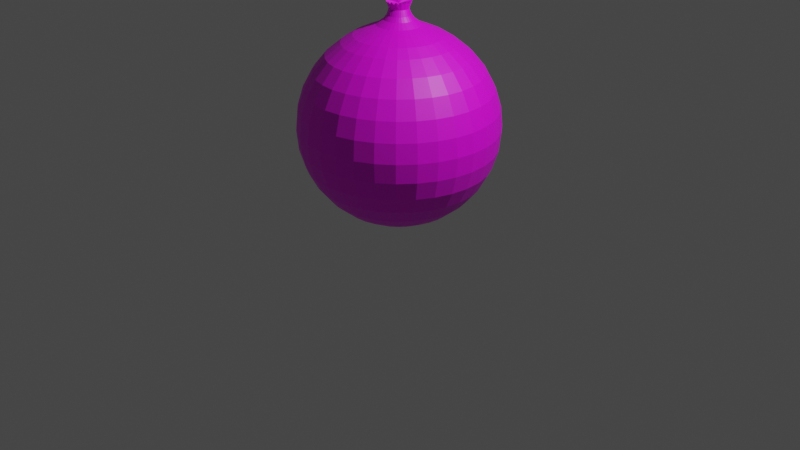 # Source: cebolla.blend  (saved by Blender 3.5.10; exported with 4.5.12 LTS)
import bpy
from mathutils import Matrix  # noqa: F401  (used for matrix-valued properties, if any)

bpy.ops.wm.read_factory_settings(use_empty=True)
scene = bpy.context.scene
scene.name = 'Scene'

# ---- collections
col_collection = bpy.data.collections.new('Collection'); scene.collection.children.link(col_collection)

# ---- images (referenced by path relative to the original .blend; pixels are not part of the script)
import os
ASSET_DIR = os.environ.get("B2B_ASSET_DIR", "")  # directory of the original .blend (textures are referenced by path, not embedded)
HERE = os.path.dirname(os.path.abspath(__file__))  # packed textures are extracted next to this script under _unpacked/

def load_image(name, relpath, width, height, colorspace="sRGB"):
    """Load a texture the original file referenced (path relative to the .blend, or extracted next to this script)."""
    p = next((c for c in (os.path.join(HERE, relpath), os.path.join(ASSET_DIR, relpath)) if relpath and os.path.exists(c)), "")
    if p:
        img = bpy.data.images.load(p, check_existing=True)
        img.name = name
    else:  # same state as the original file: an image datablock whose file is absent (Cycles renders it pink)
        img = bpy.data.images.new(name, width, height)
        img.source = "FILE"
        img.filepath = "//" + (relpath or name)
    img.colorspace_settings.name = colorspace
    return img
img_cebolla = load_image('cebolla', 'cebolla.png', 1024, 1024, 'sRGB')

# ---- materials (node trees are filled in below, after node groups)
mat_material_001 = bpy.data.materials.new('Material.001')
mat_material_001.use_transparent_shadow = False

# ---- material node trees
mat_material_001.use_nodes = True; mat_material_001.node_tree.nodes.clear()
_N = mat_material_001.node_tree.nodes; _L = mat_material_001.node_tree.links
n0 = _N.new('ShaderNodeBsdfPrincipled'); n0.name = 'Principled BSDF'; n0.location = (10, 300)
n0.distribution = 'GGX'
n0.subsurface_method = 'RANDOM_WALK_SKIN'
n0.inputs[3].default_value = 1.45
n0.inputs[27].default_value = (0.0, 0.0, 0.0, 1.0)
n0.inputs[28].default_value = 1.0
n1 = _N.new('ShaderNodeOutputMaterial'); n1.name = 'Material Output'; n1.location = (300, 300)
n2 = _N.new('ShaderNodeTexImage'); n2.name = 'Image Texture'; n2.location = (-280, 280)
n2.image = img_cebolla
_L.new(n0.outputs[0], n1.inputs[0])
_L.new(n2.outputs[0], n0.inputs[0])
n1.is_active_output = True

# ---- world
world_world = bpy.data.worlds.new('World'); scene.world = world_world
world_world.use_nodes = True; world_world.node_tree.nodes.clear()
_N = world_world.node_tree.nodes; _L = world_world.node_tree.links
n0 = _N.new('ShaderNodeOutputWorld'); n0.name = 'World Output'; n0.location = (300, 300)
n1 = _N.new('ShaderNodeBackground'); n1.name = 'Background'; n1.location = (10, 300)
n1.inputs[0].default_value = (0.05088, 0.05088, 0.05088, 1.0)
_L.new(n1.outputs[0], n0.inputs[0])
n0.is_active_output = True
world_world.color = (0.05088, 0.05088, 0.05088)
world_world.use_sun_shadow = False
world_world.sun_shadow_jitter_overblur = 0.0

# ---- cameras
cam_camera = bpy.data.cameras.new('Camera')
cam_camera.clip_end = 100.0
cam_camera.ortho_scale = 7.314

# ---- lights
light_light = bpy.data.lights.new('Light', 'POINT')
light_light.transmission_factor = 0.0
light_light.energy = 1000.0
light_light.shadow_soft_size = 0.1
light_light.shadow_maximum_resolution = 0.006
light_light.use_absolute_resolution = True

# ---- meshes
me_sphere = bpy.data.meshes.new('Sphere')
me_sphere.from_pydata([(0.0, 0.5556, 0.8315), (0.0, 0.8315, 0.5556), (0.0, 0.9808, 0.1951), (0.0, 1.0, 0.0), (0.0, 0.9808, -0.1951), (0.0, 0.8315, -0.5556), (0.02468, 0.1241, 1.236), (0.08582, 0.4315, 0.9044), (0.1084, 0.5449, 0.8315), (0.1379, 0.6935, 0.7071), (0.1622, 0.8155, 0.5556), (0.1802, 0.9061, 0.3827), (0.1913, 0.9619, 0.1951), (0.1951, 0.9808, 0.0), (0.1913, 0.9619, -0.1951), (0.1802, 0.9061, -0.3827), (0.1622, 0.8155, -0.5556), (0.1379, 0.6935, -0.7071), (0.1084, 0.5449, -0.8315), (0.07466, 0.3753, -0.9239), (0.03806, 0.1913, -0.9808), (0.04372, 0.1056, 1.211), (0.1683, 0.4064, 0.9044), (0.2126, 0.5133, 0.8315), (0.2706, 0.6533, 0.7071), (0.3182, 0.7682, 0.5556), (0.3536, 0.8536, 0.3827), (0.3753, 0.9061, 0.1951), (0.3827, 0.9239, 0.0), (0.3753, 0.9061, -0.1951), (0.3536, 0.8536, -0.3827), (0.3182, 0.7682, -0.5556), (0.2706, 0.6533, -0.7071), (0.2126, 0.5133, -0.8315), (0.1464, 0.3536, -0.9239), (0.07466, 0.1802, -0.9808), (0.07027, 0.1052, 1.236), (0.2444, 0.3658, 0.9044), (0.3087, 0.4619, 0.8315), (0.3928, 0.5879, 0.7071), (0.4619, 0.6913, 0.5556), (0.5133, 0.7682, 0.3827), (0.5449, 0.8155, 0.1951), (0.5556, 0.8315, 0.0), (0.5449, 0.8155, -0.1951), (0.5133, 0.7682, -0.3827), (0.4619, 0.6913, -0.5556), (0.3928, 0.5879, -0.7071), (0.3087, 0.4619, -0.8315), (0.2126, 0.3182, -0.9239), (0.1084, 0.1622, -0.9808), (0.08079, 0.08079, 1.211), (0.3111, 0.3111, 0.9044), (0.3928, 0.3928, 0.8315), (0.5, 0.5, 0.7071), (0.5879, 0.5879, 0.5556), (0.6533, 0.6533, 0.3827), (0.6935, 0.6935, 0.1951), (0.7071, 0.7071, 0.0), (0.6935, 0.6935, -0.1951), (0.6533, 0.6533, -0.3827), (0.5879, 0.5879, -0.5556), (0.5, 0.5, -0.7071), (0.3928, 0.3928, -0.8315), (0.2706, 0.2706, -0.9239), (0.1379, 0.1379, -0.9808), (0.1052, 0.07027, 1.236), (0.3658, 0.2444, 0.9044), (0.4619, 0.3087, 0.8315), (0.5879, 0.3928, 0.7071), (0.6913, 0.4619, 0.5556), (0.7682, 0.5133, 0.3827), (0.8155, 0.5449, 0.1951), (0.8315, 0.5556, 0.0), (0.8155, 0.5449, -0.1951), (0.7682, 0.5133, -0.3827), (0.6913, 0.4619, -0.5556), (0.5879, 0.3928, -0.7071), (0.4619, 0.3087, -0.8315), (0.3182, 0.2126, -0.9239), (0.1622, 0.1084, -0.9808), (2.053e-08, 1.911e-09, 1.198), (0.1056, 0.04372, 1.211), (0.4064, 0.1683, 0.9044), (0.5133, 0.2126, 0.8315), (0.6533, 0.2706, 0.7071), (0.7682, 0.3182, 0.5556), (0.8536, 0.3536, 0.3827), (0.9061, 0.3753, 0.1951), (0.9239, 0.3827, 0.0), (0.9061, 0.3753, -0.1951), (0.8536, 0.3536, -0.3827), (0.7682, 0.3182, -0.5556), (0.6533, 0.2706, -0.7071), (0.5133, 0.2126, -0.8315), (0.3536, 0.1464, -0.9239), (0.1802, 0.07466, -0.9808), (0.1241, 0.02468, 1.236), (0.4315, 0.08582, 0.9044), (0.5449, 0.1084, 0.8315), (0.6935, 0.1379, 0.7071), (0.8155, 0.1622, 0.5556), (0.9061, 0.1802, 0.3827), (0.9619, 0.1913, 0.1951), (0.9808, 0.1951, 0.0), (0.9619, 0.1913, -0.1951), (0.9061, 0.1802, -0.3827), (0.8155, 0.1622, -0.5556), (0.6935, 0.1379, -0.7071), (0.5449, 0.1084, -0.8315), (0.3753, 0.07466, -0.9239), (0.1913, 0.03806, -0.9808), (0.1143, -8.25e-09, 1.211), (0.4399, -2.655e-08, 0.9044), (0.5556, -5.215e-08, 0.8315), (0.7071, 1.49e-08, 0.7071), (0.8315, -8.941e-08, 0.5556), (0.9239, 4.47e-08, 0.3827), (0.9808, -8.941e-08, 0.1951), (1.0, -1.639e-07, 0.0), (0.9808, -8.941e-08, -0.1951), (0.9239, 4.47e-08, -0.3827), (0.8315, -8.941e-08, -0.5556), (0.7071, 1.49e-08, -0.7071), (0.5556, -5.215e-08, -0.8315), (0.3827, -2.235e-08, -0.9239), (0.1951, -1.118e-08, -0.9808), (0.1241, -0.02468, 1.236), (0.4315, -0.08582, 0.9044), (0.5449, -0.1084, 0.8315), (0.6935, -0.1379, 0.7071), (0.8155, -0.1622, 0.5556), (0.9061, -0.1802, 0.3827), (0.9619, -0.1913, 0.1951), (0.9808, -0.1951, 0.0), (0.9619, -0.1913, -0.1951), (0.9061, -0.1802, -0.3827), (0.8155, -0.1622, -0.5556), (0.6935, -0.1379, -0.7071), (0.5449, -0.1084, -0.8315), (0.3753, -0.07466, -0.9239), (0.1913, -0.03806, -0.9808), (0.1056, -0.04372, 1.211), (0.4064, -0.1683, 0.9044), (0.5133, -0.2126, 0.8315), (0.6533, -0.2706, 0.7071), (0.7682, -0.3182, 0.5556), (0.8536, -0.3536, 0.3827), (0.9061, -0.3753, 0.1951), (0.9239, -0.3827, 0.0), (0.9061, -0.3753, -0.1951), (0.8536, -0.3536, -0.3827), (0.7682, -0.3182, -0.5556), (0.6533, -0.2706, -0.7071), (0.5133, -0.2126, -0.8315), (0.3536, -0.1464, -0.9239), (0.1802, -0.07466, -0.9808), (0.1052, -0.07027, 1.236), (0.3658, -0.2444, 0.9044), (0.4619, -0.3087, 0.8315), (0.5879, -0.3928, 0.7071), (0.6913, -0.4619, 0.5556), (0.7682, -0.5133, 0.3827), (0.8155, -0.5449, 0.1951), (0.8315, -0.5556, 0.0), (0.8155, -0.5449, -0.1951), (0.7682, -0.5133, -0.3827), (0.6913, -0.4619, -0.5556), (0.5879, -0.3928, -0.7071), (0.4619, -0.3087, -0.8315), (0.3182, -0.2126, -0.9239), (0.1622, -0.1084, -0.9808), (0.08079, -0.08079, 1.211), (0.3111, -0.3111, 0.9044), (0.3928, -0.3928, 0.8315), (0.5, -0.5, 0.7071), (0.5879, -0.5879, 0.5556), (0.6533, -0.6533, 0.3827), (0.6935, -0.6935, 0.1951), (0.7071, -0.7071, 0.0), (0.6935, -0.6935, -0.1951), (0.6533, -0.6533, -0.3827), (0.5879, -0.5879, -0.5556), (0.5, -0.5, -0.7071), (0.3928, -0.3928, -0.8315), (0.2706, -0.2706, -0.9239), (0.1379, -0.1379, -0.9808), (0.07027, -0.1052, 1.236), (0.2444, -0.3658, 0.9044), (0.3087, -0.4619, 0.8315), (0.3928, -0.5879, 0.7071), (0.4619, -0.6913, 0.5556), (0.5133, -0.7682, 0.3827), (0.5449, -0.8155, 0.1951), (0.5556, -0.8315, 0.0), (0.5449, -0.8155, -0.1951), (0.5133, -0.7682, -0.3827), (0.4619, -0.6913, -0.5556), (0.3928, -0.5879, -0.7071), (0.3087, -0.4619, -0.8315), (0.2126, -0.3182, -0.9239), (0.1084, -0.1622, -0.9808), (0.04372, -0.1056, 1.211), (0.1683, -0.4064, 0.9044), (0.2126, -0.5133, 0.8315), (0.2706, -0.6533, 0.7071), (0.3182, -0.7682, 0.5556), (0.3536, -0.8536, 0.3827), (0.3753, -0.9061, 0.1951), (0.3827, -0.9239, 0.0), (0.3753, -0.9061, -0.1951), (0.3536, -0.8536, -0.3827), (0.3182, -0.7682, -0.5556), (0.2706, -0.6533, -0.7071), (0.2126, -0.5133, -0.8315), (0.1464, -0.3536, -0.9239), (0.07466, -0.1802, -0.9808), (0.02468, -0.1241, 1.236), (0.08582, -0.4315, 0.9044), (0.1084, -0.5449, 0.8315), (0.1379, -0.6935, 0.7071), (0.1622, -0.8155, 0.5556), (0.1802, -0.9061, 0.3827), (0.1913, -0.9619, 0.1951), (0.1951, -0.9808, 0.0), (0.1913, -0.9619, -0.1951), (0.1802, -0.9061, -0.3827), (0.1622, -0.8155, -0.5556), (0.1379, -0.6935, -0.7071), (0.1084, -0.5449, -0.8315), (0.07466, -0.3753, -0.9239), (0.03806, -0.1913, -0.9808), (7.317e-09, -0.1143, 1.211), (-6.596e-08, -0.4399, 0.9044), (-9.686e-08, -0.5556, 0.8315), (-1.49e-08, -0.7071, 0.7071), (-1.043e-07, -0.8315, 0.5556), (2.98e-08, -0.9239, 0.3827), (-1.341e-07, -0.9808, 0.1951), (-3.278e-07, -1.0, 0.0), (-1.341e-07, -0.9808, -0.1951), (2.98e-08, -0.9239, -0.3827), (-1.043e-07, -0.8315, -0.5556), (-1.49e-08, -0.7071, -0.7071), (-9.686e-08, -0.5556, -0.8315), (-5.215e-08, -0.3827, -0.9239), (-7.451e-09, -0.1951, -0.9808), (-0.02468, -0.1241, 1.236), (-0.08582, -0.4315, 0.9044), (-0.1084, -0.5449, 0.8315), (-0.1379, -0.6935, 0.7071), (-0.1622, -0.8155, 0.5556), (-0.1802, -0.9061, 0.3827), (-0.1913, -0.9619, 0.1951), (-0.1951, -0.9808, 0.0), (-0.1913, -0.9619, -0.1951), (-0.1802, -0.9061, -0.3827), (-0.1622, -0.8155, -0.5556), (-0.1379, -0.6935, -0.7071), (-0.1084, -0.5449, -0.8315), (-0.07466, -0.3753, -0.9239), (-0.03806, -0.1913, -0.9808), (-0.04372, -0.1056, 1.211), (-0.1683, -0.4064, 0.9044), (-0.2126, -0.5133, 0.8315), (-0.2706, -0.6533, 0.7071), (-0.3182, -0.7682, 0.5556), (-0.3536, -0.8536, 0.3827), (-0.3753, -0.9061, 0.1951), (-0.3827, -0.9239, 0.0), (-0.3753, -0.9061, -0.1951), (-0.3536, -0.8536, -0.3827), (-0.3182, -0.7682, -0.5556), (-0.2706, -0.6533, -0.7071), (-0.2126, -0.5133, -0.8315), (-0.1464, -0.3536, -0.9239), (-0.07466, -0.1802, -0.9808), (-0.07027, -0.1052, 1.236), (-0.2444, -0.3658, 0.9044), (-0.3087, -0.4619, 0.8315), (-0.3928, -0.5879, 0.7071), (-0.4619, -0.6913, 0.5556), (-0.5133, -0.7682, 0.3827), (-0.5449, -0.8155, 0.1951), (-0.5556, -0.8315, 0.0), (-0.5449, -0.8155, -0.1951), (-0.5133, -0.7682, -0.3827), (-0.4619, -0.6913, -0.5556), (-0.3928, -0.5879, -0.7071), (-0.3087, -0.4619, -0.8315), (-0.2126, -0.3182, -0.9239), (-0.1084, -0.1622, -0.9808), (-0.08079, -0.08079, 1.211), (-0.3111, -0.3111, 0.9044), (-0.3928, -0.3928, 0.8315), (-0.5, -0.5, 0.7071), (-0.5879, -0.5879, 0.5556), (-0.6533, -0.6533, 0.3827), (-0.6935, -0.6935, 0.1951), (-0.7071, -0.7071, 0.0), (-0.6935, -0.6935, -0.1951), (-0.6533, -0.6533, -0.3827), (-0.5879, -0.5879, -0.5556), (-0.5, -0.5, -0.7071), (-0.3928, -0.3928, -0.8315), (-0.2706, -0.2706, -0.9239), (-0.1379, -0.1379, -0.9808), (0.0, 0.0, -1.0), (-0.1052, -0.07027, 1.236), (-0.3658, -0.2444, 0.9044), (-0.4619, -0.3087, 0.8315), (-0.5879, -0.3928, 0.7071), (-0.6913, -0.4619, 0.5556), (-0.7682, -0.5133, 0.3827), (-0.8155, -0.5449, 0.1951), (-0.8315, -0.5556, 0.0), (-0.8155, -0.5449, -0.1951), (-0.7682, -0.5133, -0.3827), (-0.6913, -0.4619, -0.5556), (-0.5879, -0.3928, -0.7071), (-0.4619, -0.3087, -0.8315), (-0.3182, -0.2126, -0.9239), (-0.1622, -0.1084, -0.9808), (-0.1056, -0.04372, 1.211), (-0.4064, -0.1683, 0.9044), (-0.5133, -0.2126, 0.8315), (-0.6533, -0.2706, 0.7071), (-0.7682, -0.3182, 0.5556), (-0.8536, -0.3536, 0.3827), (-0.9061, -0.3753, 0.1951), (-0.9239, -0.3827, 0.0), (-0.9061, -0.3753, -0.1951), (-0.8536, -0.3536, -0.3827), (-0.7682, -0.3182, -0.5556), (-0.6533, -0.2706, -0.7071), (-0.5133, -0.2126, -0.8315), (-0.3536, -0.1464, -0.9239), (-0.1802, -0.07466, -0.9808), (-0.1241, -0.02468, 1.236), (-0.4315, -0.08582, 0.9044), (-0.5449, -0.1084, 0.8315), (-0.6935, -0.1379, 0.7071), (-0.8155, -0.1622, 0.5556), (-0.9061, -0.1802, 0.3827), (-0.9619, -0.1913, 0.1951), (-0.9808, -0.1951, 0.0), (-0.9619, -0.1913, -0.1951), (-0.9061, -0.1802, -0.3827), (-0.8155, -0.1622, -0.5556), (-0.6935, -0.1379, -0.7071), (-0.5449, -0.1084, -0.8315), (-0.3753, -0.07466, -0.9239), (-0.1913, -0.03806, -0.9808), (-0.1143, 9.204e-09, 1.211), (-0.4399, 5.91e-08, 0.9044), (-0.5556, 1.49e-07, 0.8315), (-0.7071, 2.98e-08, 0.7071), (-0.8315, 1.639e-07, 0.5556), (-0.9239, 1.49e-08, 0.3827), (-0.9808, 2.682e-07, 0.1951), (-1.0, 4.47e-07, 0.0), (-0.9808, 2.682e-07, -0.1951), (-0.9239, 1.49e-08, -0.3827), (-0.8315, 1.639e-07, -0.5556), (-0.7071, 2.98e-08, -0.7071), (-0.5556, 1.49e-07, -0.8315), (-0.3827, 5.215e-08, -0.9239), (-0.1951, 1.863e-08, -0.9808), (-0.1241, 0.02468, 1.236), (-0.4315, 0.08582, 0.9044), (-0.5449, 0.1084, 0.8315), (-0.6935, 0.1379, 0.7071), (-0.8155, 0.1622, 0.5556), (-0.9061, 0.1802, 0.3827), (-0.9619, 0.1913, 0.1951), (-0.9808, 0.1951, 0.0), (-0.9619, 0.1913, -0.1951), (-0.9061, 0.1802, -0.3827), (-0.8155, 0.1622, -0.5556), (-0.6935, 0.1379, -0.7071), (-0.5449, 0.1084, -0.8315), (-0.3753, 0.07466, -0.9239), (-0.1913, 0.03806, -0.9808), (-0.1056, 0.04372, 1.211), (-0.4064, 0.1683, 0.9044), (-0.5133, 0.2126, 0.8315), (-0.6533, 0.2706, 0.7071), (-0.7682, 0.3182, 0.5556), (-0.8536, 0.3536, 0.3827), (-0.9061, 0.3753, 0.1951), (-0.9239, 0.3827, 0.0), (-0.9061, 0.3753, -0.1951), (-0.8536, 0.3536, -0.3827), (-0.7682, 0.3182, -0.5556), (-0.6533, 0.2706, -0.7071), (-0.5133, 0.2126, -0.8315), (-0.3536, 0.1464, -0.9239), (-0.1802, 0.07466, -0.9808), (-0.1052, 0.07027, 1.236), (-0.3658, 0.2444, 0.9044), (-0.4619, 0.3087, 0.8315), (-0.5879, 0.3928, 0.7071), (-0.6913, 0.4619, 0.5556), (-0.7682, 0.5133, 0.3827), (-0.8155, 0.5449, 0.1951), (-0.8315, 0.5556, 0.0), (-0.8155, 0.5449, -0.1951), (-0.7682, 0.5133, -0.3827), (-0.6913, 0.4619, -0.5556), (-0.5879, 0.3928, -0.7071), (-0.4619, 0.3087, -0.8315), (-0.3182, 0.2126, -0.9239), (-0.1622, 0.1084, -0.9808), (-0.08079, 0.08079, 1.211), (-0.3111, 0.3111, 0.9044), (-0.3928, 0.3928, 0.8315), (-0.5, 0.5, 0.7071), (-0.5879, 0.5879, 0.5556), (-0.6533, 0.6533, 0.3827), (-0.6935, 0.6935, 0.1951), (-0.7071, 0.7071, 0.0), (-0.6935, 0.6935, -0.1951), (-0.6533, 0.6533, -0.3827), (-0.5879, 0.5879, -0.5556), (-0.5, 0.5, -0.7071), (-0.3928, 0.3928, -0.8315), (-0.2706, 0.2706, -0.9239), (-0.1379, 0.1379, -0.9808), (-0.07027, 0.1052, 1.236), (-0.2444, 0.3658, 0.9044), (-0.3087, 0.4619, 0.8315), (-0.3928, 0.5879, 0.7071), (-0.4619, 0.6913, 0.5556), (-0.5133, 0.7682, 0.3827), (-0.5449, 0.8155, 0.1951), (-0.5556, 0.8315, 0.0), (-0.5449, 0.8155, -0.1951), (-0.5133, 0.7682, -0.3827), (-0.4619, 0.6913, -0.5556), (-0.3928, 0.5879, -0.7071), (-0.3087, 0.4619, -0.8315), (-0.2126, 0.3182, -0.9239), (-0.1084, 0.1622, -0.9808), (-0.04372, 0.1056, 1.211), (-0.1683, 0.4064, 0.9044), (-0.2126, 0.5133, 0.8315), (-0.2706, 0.6533, 0.7071), (-0.3182, 0.7682, 0.5556), (-0.3536, 0.8536, 0.3827), (-0.3753, 0.9061, 0.1951), (-0.3827, 0.9239, 0.0), (-0.3753, 0.9061, -0.1951), (-0.3536, 0.8536, -0.3827), (-0.3182, 0.7682, -0.5556), (-0.2706, 0.6533, -0.7071), (-0.2126, 0.5133, -0.8315), (-0.1464, 0.3536, -0.9239), (-0.07466, 0.1802, -0.9808), (-0.02468, 0.1241, 1.236), (-0.08582, 0.4315, 0.9044), (-0.1084, 0.5449, 0.8315), (-0.1379, 0.6935, 0.7071), (-0.1622, 0.8155, 0.5556), (-0.1802, 0.9061, 0.3827), (-0.1913, 0.9619, 0.1951), (-0.1951, 0.9808, 0.0), (-0.1913, 0.9619, -0.1951), (-0.1802, 0.9061, -0.3827), (-0.1622, 0.8155, -0.5556), (-0.1379, 0.6935, -0.7071), (-0.1084, 0.5449, -0.8315), (-0.07466, 0.3753, -0.9239), (-0.03806, 0.1913, -0.9808), (2.041e-08, 0.1143, 1.211), (7.108e-08, 0.4399, 0.9044), (8.941e-08, 0.7071, 0.7071), (5.96e-08, 0.9239, 0.3827), (5.96e-08, 0.9239, -0.3827), (8.941e-08, 0.7071, -0.7071), (2.161e-07, 0.5556, -0.8315), (6.706e-08, 0.3827, -0.9239), (1.49e-08, 0.1951, -0.9808), (0.06344, 0.3189, 0.9565), (0.1244, 0.3004, 0.9565), (0.1807, 0.2704, 0.9565), (0.2299, 0.2299, 0.9565), (0.2704, 0.1807, 0.9565), (0.3004, 0.1244, 0.9565), (0.3189, 0.06344, 0.9565), (0.3252, -2.043e-08, 0.9565), (0.3189, -0.06344, 0.9565), (0.3004, -0.1244, 0.9565), (0.2704, -0.1807, 0.9565), (0.2299, -0.2299, 0.9565), (0.1807, -0.2704, 0.9565), (0.1244, -0.3004, 0.9565), (0.06344, -0.3189, 0.9565), (-3.855e-08, -0.3252, 0.9565), (-0.06344, -0.3189, 0.9565), (-0.1244, -0.3004, 0.9565), (-0.1807, -0.2704, 0.9565), (-0.2299, -0.2299, 0.9565), (-0.2704, -0.1807, 0.9565), (-0.3004, -0.1244, 0.9565), (-0.3189, -0.06344, 0.9565), (-0.3252, 3.306e-08, 0.9565), (-0.3189, 0.06344, 0.9565), (-0.3004, 0.1244, 0.9565), (-0.2704, 0.1807, 0.9565), (-0.2299, 0.2299, 0.9565), (-0.1807, 0.2704, 0.9565), (-0.1244, 0.3004, 0.9565), (-0.06344, 0.3189, 0.9565), (1.663e-08, 0.3252, 0.9565), (0.02288, 0.115, 1.094), (0.04488, 0.1083, 1.094), (0.06515, 0.0975, 1.094), (0.08292, 0.08292, 1.094), (0.0975, 0.06515, 1.094), (0.1083, 0.04488, 1.094), (0.115, 0.02288, 1.094), (0.1173, -3.054e-09, 1.094), (0.115, -0.02288, 1.094), (0.1083, -0.04488, 1.094), (0.0975, -0.06515, 1.094), (0.08292, -0.08292, 1.094), (0.06515, -0.0975, 1.094), (0.04488, -0.1083, 1.094), (0.02288, -0.115, 1.094), (8.27e-09, -0.1173, 1.094), (-0.02288, -0.115, 1.094), (-0.04488, -0.1083, 1.094), (-0.06515, -0.0975, 1.094), (-0.08292, -0.08292, 1.094), (-0.0975, -0.06515, 1.094), (-0.1083, -0.04488, 1.094), (-0.115, -0.02288, 1.094), (-0.1173, 1.601e-08, 1.094), (-0.115, 0.02288, 1.094), (-0.1083, 0.04488, 1.094), (-0.0975, 0.06515, 1.094), (-0.08292, 0.08292, 1.094), (-0.06515, 0.0975, 1.094), (-0.04488, 0.1083, 1.094), (-0.02288, 0.115, 1.094), (2.71e-08, 0.1173, 1.094), (0.0187, 0.09186, 1.154), (0.03627, 0.08653, 1.154), (0.05247, 0.07788, 1.154), (0.06666, 0.06623, 1.154), (0.07831, 0.05204, 1.154), (0.08696, 0.03584, 1.154), (0.09229, 0.01827, 1.154), (0.09409, -2.6e-09, 1.154), (0.09229, -0.01827, 1.154), (0.08696, -0.03584, 1.154), (0.07831, -0.05204, 1.154), (0.06666, -0.06623, 1.154), (0.05247, -0.07788, 1.154), (0.03627, -0.08653, 1.154), (0.0187, -0.09186, 1.154), (0.0004298, -0.09366, 1.154), (-0.01912, -0.09496, 1.157), (-0.03728, -0.08945, 1.157), (-0.05402, -0.08051, 1.157), (-0.06869, -0.06847, 1.157), (-0.08073, -0.05379, 1.157), (-0.08968, -0.03705, 1.157), (-0.09519, -0.01889, 1.157), (-0.09705, 1.227e-08, 1.157), (-0.09519, 0.01889, 1.157), (-0.08968, 0.03705, 1.157), (-0.08073, 0.05379, 1.157), (-0.06869, 0.06847, 1.157), (-0.05402, 0.08051, 1.157), (-0.03728, 0.08945, 1.157), (-0.01911, 0.09496, 1.157), (0.0004298, 0.09366, 1.154), (0.04353, 0.2144, 1.001), (0.08454, 0.202, 1.001), (0.1223, 0.1818, 1.001), (0.1555, 0.1546, 1.001), (0.1826, 0.1214, 1.001), (0.2028, 0.08365, 1.001), (0.2153, 0.04265, 1.001), (0.2195, -1.133e-08, 1.001), (0.2153, -0.04265, 1.001), (0.2028, -0.08365, 1.001), (0.1826, -0.1214, 1.001), (0.1555, -0.1546, 1.001), (0.1223, -0.1818, 1.001), (0.08454, -0.202, 1.001), (0.04353, -0.2144, 1.001), (0.0008806, -0.2186, 1.001), (-0.04177, -0.2144, 1.001), (-0.08277, -0.202, 1.001), (-0.1206, -0.1818, 1.001), (-0.1537, -0.1546, 1.001), (-0.1809, -0.1214, 1.001), (-0.2011, -0.08365, 1.001), (-0.2135, -0.04265, 1.001), (-0.2177, 2.45e-08, 1.001), (-0.2135, 0.04265, 1.001), (-0.2011, 0.08365, 1.001), (-0.1809, 0.1214, 1.001), (-0.1537, 0.1546, 1.001), (-0.1206, 0.1818, 1.001), (-0.08277, 0.202, 1.001), (-0.04177, 0.2144, 1.001), (0.0008807, 0.2186, 1.001), (0.02971, 0.1473, 1.051), (0.05788, 0.1388, 1.051), (0.08385, 0.1249, 1.051), (0.1066, 0.1062, 1.051), (0.1253, 0.08344, 1.051), (0.1392, 0.05748, 1.051), (0.1477, 0.0293, 1.051), (0.1506, -5.169e-09, 1.051), (0.1477, -0.0293, 1.051), (0.1392, -0.05748, 1.051), (0.1253, -0.08344, 1.051), (0.1066, -0.1062, 1.051), (0.08385, -0.1249, 1.051), (0.05788, -0.1388, 1.051), (0.02971, -0.1473, 1.051), (0.0004035, -0.1502, 1.051), (-0.0289, -0.1473, 1.051), (-0.05707, -0.1388, 1.051), (-0.08304, -0.1249, 1.051), (-0.1058, -0.1062, 1.051), (-0.1245, -0.08344, 1.051), (-0.1384, -0.05748, 1.051), (-0.1469, -0.0293, 1.051), (-0.1498, 1.937e-08, 1.051), (-0.1469, 0.0293, 1.051), (-0.1384, 0.05748, 1.051), (-0.1245, 0.08344, 1.051), (-0.1058, 0.1062, 1.051), (-0.08304, 0.1249, 1.051), (-0.05707, 0.1388, 1.051), (-0.0289, 0.1473, 1.051), (0.0004035, 0.1502, 1.051)], [], [(478, 5, 16, 17), (1, 475, 9, 10), (479, 478, 17, 18), (476, 1, 10, 11), (480, 479, 18, 19), (2, 476, 11, 12), (481, 480, 19, 20), (3, 2, 12, 13), (473, 81, 6), (307, 481, 20), (4, 3, 13, 14), (577, 473, 6, 546), (477, 4, 14, 15), (0, 474, 7, 8), (5, 477, 15, 16), (475, 0, 8, 9), (8, 7, 22, 23), (16, 15, 30, 31), (9, 8, 23, 24), (17, 16, 31, 32), (10, 9, 24, 25), (18, 17, 32, 33), (11, 10, 25, 26), (19, 18, 33, 34), (12, 11, 26, 27), (20, 19, 34, 35), (13, 12, 27, 28), (6, 81, 21), (307, 20, 35), (14, 13, 28, 29), (546, 6, 21, 547), (15, 14, 29, 30), (27, 26, 41, 42), (35, 34, 49, 50), (28, 27, 42, 43), (21, 81, 36), (307, 35, 50), (29, 28, 43, 44), (547, 21, 36, 548), (30, 29, 44, 45), (23, 22, 37, 38), (31, 30, 45, 46), (24, 23, 38, 39), (32, 31, 46, 47), (25, 24, 39, 40), (33, 32, 47, 48), (26, 25, 40, 41), (34, 33, 48, 49), (46, 45, 60, 61), (39, 38, 53, 54), (47, 46, 61, 62), (40, 39, 54, 55), (48, 47, 62, 63), (41, 40, 55, 56), (49, 48, 63, 64), (42, 41, 56, 57), (50, 49, 64, 65), (43, 42, 57, 58), (36, 81, 51), (307, 50, 65), (44, 43, 58, 59), (548, 36, 51, 549), (45, 44, 59, 60), (38, 37, 52, 53), (65, 64, 79, 80), (58, 57, 72, 73), (51, 81, 66), (307, 65, 80), (59, 58, 73, 74), (549, 51, 66, 550), (60, 59, 74, 75), (53, 52, 67, 68), (61, 60, 75, 76), (54, 53, 68, 69), (62, 61, 76, 77), (55, 54, 69, 70), (63, 62, 77, 78), (56, 55, 70, 71), (64, 63, 78, 79), (57, 56, 71, 72), (77, 76, 92, 93), (70, 69, 85, 86), (78, 77, 93, 94), (71, 70, 86, 87), (79, 78, 94, 95), (72, 71, 87, 88), (80, 79, 95, 96), (73, 72, 88, 89), (66, 81, 82), (307, 80, 96), (74, 73, 89, 90), (550, 66, 82, 551), (75, 74, 90, 91), (68, 67, 83, 84), (76, 75, 91, 92), (69, 68, 84, 85), (82, 81, 97), (307, 96, 111), (90, 89, 104, 105), (551, 82, 97, 552), (91, 90, 105, 106), (84, 83, 98, 99), (92, 91, 106, 107), (85, 84, 99, 100), (93, 92, 107, 108), (86, 85, 100, 101), (94, 93, 108, 109), (87, 86, 101, 102), (95, 94, 109, 110), (88, 87, 102, 103), (96, 95, 110, 111), (89, 88, 103, 104), (101, 100, 115, 116), (109, 108, 123, 124), (102, 101, 116, 117), (110, 109, 124, 125), (103, 102, 117, 118), (111, 110, 125, 126), (104, 103, 118, 119), (97, 81, 112), (307, 111, 126), (105, 104, 119, 120), (552, 97, 112, 553), (106, 105, 120, 121), (99, 98, 113, 114), (107, 106, 121, 122), (100, 99, 114, 115), (108, 107, 122, 123), (120, 119, 134, 135), (553, 112, 127, 554), (121, 120, 135, 136), (114, 113, 128, 129), (122, 121, 136, 137), (115, 114, 129, 130), (123, 122, 137, 138), (116, 115, 130, 131), (124, 123, 138, 139), (117, 116, 131, 132), (125, 124, 139, 140), (118, 117, 132, 133), (126, 125, 140, 141), (119, 118, 133, 134), (112, 81, 127), (307, 126, 141), (139, 138, 153, 154), (132, 131, 146, 147), (140, 139, 154, 155), (133, 132, 147, 148), (141, 140, 155, 156), (134, 133, 148, 149), (127, 81, 142), (307, 141, 156), (135, 134, 149, 150), (554, 127, 142, 555), (136, 135, 150, 151), (129, 128, 143, 144), (137, 136, 151, 152), (130, 129, 144, 145), (138, 137, 152, 153), (131, 130, 145, 146), (555, 142, 157, 556), (151, 150, 165, 166), (144, 143, 158, 159), (152, 151, 166, 167), (145, 144, 159, 160), (153, 152, 167, 168), (146, 145, 160, 161), (154, 153, 168, 169), (147, 146, 161, 162), (155, 154, 169, 170), (148, 147, 162, 163), (156, 155, 170, 171), (149, 148, 163, 164), (142, 81, 157), (307, 156, 171), (150, 149, 164, 165), (162, 161, 176, 177), (170, 169, 184, 185), (163, 162, 177, 178), (171, 170, 185, 186), (164, 163, 178, 179), (157, 81, 172), (307, 171, 186), (165, 164, 179, 180), (556, 157, 172, 557), (166, 165, 180, 181), (159, 158, 173, 174), (167, 166, 181, 182), (160, 159, 174, 175), (168, 167, 182, 183), (161, 160, 175, 176), (169, 168, 183, 184), (181, 180, 195, 196), (174, 173, 188, 189), (182, 181, 196, 197), (175, 174, 189, 190), (183, 182, 197, 198), (176, 175, 190, 191), (184, 183, 198, 199), (177, 176, 191, 192), (185, 184, 199, 200), (178, 177, 192, 193), (186, 185, 200, 201), (179, 178, 193, 194), (172, 81, 187), (307, 186, 201), (180, 179, 194, 195), (557, 172, 187, 558), (200, 199, 214, 215), (193, 192, 207, 208), (201, 200, 215, 216), (194, 193, 208, 209), (187, 81, 202), (307, 201, 216), (195, 194, 209, 210), (558, 187, 202, 559), (196, 195, 210, 211), (189, 188, 203, 204), (197, 196, 211, 212), (190, 189, 204, 205), (198, 197, 212, 213), (191, 190, 205, 206), (199, 198, 213, 214), (192, 191, 206, 207), (212, 211, 226, 227), (205, 204, 219, 220), (213, 212, 227, 228), (206, 205, 220, 221), (214, 213, 228, 229), (207, 206, 221, 222), (215, 214, 229, 230), (208, 207, 222, 223), (216, 215, 230, 231), (209, 208, 223, 224), (202, 81, 217), (307, 216, 231), (210, 209, 224, 225), (559, 202, 217, 560), (211, 210, 225, 226), (204, 203, 218, 219), (231, 230, 245, 246), (224, 223, 238, 239), (217, 81, 232), (307, 231, 246), (225, 224, 239, 240), (560, 217, 232, 561), (226, 225, 240, 241), (219, 218, 233, 234), (227, 226, 241, 242), (220, 219, 234, 235), (228, 227, 242, 243), (221, 220, 235, 236), (229, 228, 243, 244), (222, 221, 236, 237), (230, 229, 244, 245), (223, 222, 237, 238), (235, 234, 249, 250), (243, 242, 257, 258), (236, 235, 250, 251), (244, 243, 258, 259), (237, 236, 251, 252), (245, 244, 259, 260), (238, 237, 252, 253), (246, 245, 260, 261), (239, 238, 253, 254), (232, 81, 247), (307, 246, 261), (240, 239, 254, 255), (561, 232, 247, 562), (241, 240, 255, 256), (234, 233, 248, 249), (242, 241, 256, 257), (254, 253, 268, 269), (247, 81, 262), (307, 261, 276), (255, 254, 269, 270), (562, 247, 262, 563), (256, 255, 270, 271), (249, 248, 263, 264), (257, 256, 271, 272), (250, 249, 264, 265), (258, 257, 272, 273), (251, 250, 265, 266), (259, 258, 273, 274), (252, 251, 266, 267), (260, 259, 274, 275), (253, 252, 267, 268), (261, 260, 275, 276), (273, 272, 287, 288), (266, 265, 280, 281), (274, 273, 288, 289), (267, 266, 281, 282), (275, 274, 289, 290), (268, 267, 282, 283), (276, 275, 290, 291), (269, 268, 283, 284), (262, 81, 277), (307, 276, 291), (270, 269, 284, 285), (563, 262, 277, 564), (271, 270, 285, 286), (264, 263, 278, 279), (272, 271, 286, 287), (265, 264, 279, 280), (277, 81, 292), (307, 291, 306), (285, 284, 299, 300), (564, 277, 292, 565), (286, 285, 300, 301), (279, 278, 293, 294), (287, 286, 301, 302), (280, 279, 294, 295), (288, 287, 302, 303), (281, 280, 295, 296), (289, 288, 303, 304), (282, 281, 296, 297), (290, 289, 304, 305), (283, 282, 297, 298), (291, 290, 305, 306), (284, 283, 298, 299), (296, 295, 311, 312), (304, 303, 319, 320), (297, 296, 312, 313), (305, 304, 320, 321), (298, 297, 313, 314), (306, 305, 321, 322), (299, 298, 314, 315), (292, 81, 308), (307, 306, 322), (300, 299, 315, 316), (565, 292, 308, 566), (301, 300, 316, 317), (294, 293, 309, 310), (302, 301, 317, 318), (295, 294, 310, 311), (303, 302, 318, 319), (316, 315, 330, 331), (566, 308, 323, 567), (317, 316, 331, 332), (310, 309, 324, 325), (318, 317, 332, 333), (311, 310, 325, 326), (319, 318, 333, 334), (312, 311, 326, 327), (320, 319, 334, 335), (313, 312, 327, 328), (321, 320, 335, 336), (314, 313, 328, 329), (322, 321, 336, 337), (315, 314, 329, 330), (308, 81, 323), (307, 322, 337), (335, 334, 349, 350), (328, 327, 342, 343), (336, 335, 350, 351), (329, 328, 343, 344), (337, 336, 351, 352), (330, 329, 344, 345), (323, 81, 338), (307, 337, 352), (331, 330, 345, 346), (567, 323, 338, 568), (332, 331, 346, 347), (325, 324, 339, 340), (333, 332, 347, 348), (326, 325, 340, 341), (334, 333, 348, 349), (327, 326, 341, 342), (347, 346, 361, 362), (340, 339, 354, 355), (348, 347, 362, 363), (341, 340, 355, 356), (349, 348, 363, 364), (342, 341, 356, 357), (350, 349, 364, 365), (343, 342, 357, 358), (351, 350, 365, 366), (344, 343, 358, 359), (352, 351, 366, 367), (345, 344, 359, 360), (338, 81, 353), (307, 352, 367), (346, 345, 360, 361), (568, 338, 353, 569), (366, 365, 380, 381), (359, 358, 373, 374), (367, 366, 381, 382), (360, 359, 374, 375), (353, 81, 368), (307, 367, 382), (361, 360, 375, 376), (569, 353, 368, 570), (362, 361, 376, 377), (355, 354, 369, 370), (363, 362, 377, 378), (356, 355, 370, 371), (364, 363, 378, 379), (357, 356, 371, 372), (365, 364, 379, 380), (358, 357, 372, 373), (370, 369, 384, 385), (378, 377, 392, 393), (371, 370, 385, 386), (379, 378, 393, 394), (372, 371, 386, 387), (380, 379, 394, 395), (373, 372, 387, 388), (381, 380, 395, 396), (374, 373, 388, 389), (382, 381, 396, 397), (375, 374, 389, 390), (368, 81, 383), (307, 382, 397), (376, 375, 390, 391), (570, 368, 383, 571), (377, 376, 391, 392), (389, 388, 403, 404), (397, 396, 411, 412), (390, 389, 404, 405), (383, 81, 398), (307, 397, 412), (391, 390, 405, 406), (571, 383, 398, 572), (392, 391, 406, 407), (385, 384, 399, 400), (393, 392, 407, 408), (386, 385, 400, 401), (394, 393, 408, 409), (387, 386, 401, 402), (395, 394, 409, 410), (388, 387, 402, 403), (396, 395, 410, 411), (408, 407, 422, 423), (401, 400, 415, 416), (409, 408, 423, 424), (402, 401, 416, 417), (410, 409, 424, 425), (403, 402, 417, 418), (411, 410, 425, 426), (404, 403, 418, 419), (412, 411, 426, 427), (405, 404, 419, 420), (398, 81, 413), (307, 412, 427), (406, 405, 420, 421), (572, 398, 413, 573), (407, 406, 421, 422), (400, 399, 414, 415), (427, 426, 441, 442), (420, 419, 434, 435), (413, 81, 428), (307, 427, 442), (421, 420, 435, 436), (573, 413, 428, 574), (422, 421, 436, 437), (415, 414, 429, 430), (423, 422, 437, 438), (416, 415, 430, 431), (424, 423, 438, 439), (417, 416, 431, 432), (425, 424, 439, 440), (418, 417, 432, 433), (426, 425, 440, 441), (419, 418, 433, 434), (431, 430, 445, 446), (439, 438, 453, 454), (432, 431, 446, 447), (440, 439, 454, 455), (433, 432, 447, 448), (441, 440, 455, 456), (434, 433, 448, 449), (442, 441, 456, 457), (435, 434, 449, 450), (428, 81, 443), (307, 442, 457), (436, 435, 450, 451), (574, 428, 443, 575), (437, 436, 451, 452), (430, 429, 444, 445), (438, 437, 452, 453), (450, 449, 464, 465), (443, 81, 458), (307, 457, 472), (451, 450, 465, 466), (575, 443, 458, 576), (452, 451, 466, 467), (445, 444, 459, 460), (453, 452, 467, 468), (446, 445, 460, 461), (454, 453, 468, 469), (447, 446, 461, 462), (455, 454, 469, 470), (448, 447, 462, 463), (456, 455, 470, 471), (449, 448, 463, 464), (457, 456, 471, 472), (469, 468, 5, 478), (462, 461, 475, 1), (470, 469, 478, 479), (463, 462, 1, 476), (471, 470, 479, 480), (464, 463, 476, 2), (472, 471, 480, 481), (465, 464, 2, 3), (458, 81, 473), (307, 472, 481), (466, 465, 3, 4), (576, 458, 473, 577), (467, 466, 4, 477), (460, 459, 474, 0), (468, 467, 477, 5), (461, 460, 0, 475), (459, 512, 513, 474), (444, 511, 512, 459), (429, 510, 511, 444), (414, 509, 510, 429), (399, 508, 509, 414), (384, 507, 508, 399), (369, 506, 507, 384), (354, 505, 506, 369), (339, 504, 505, 354), (324, 503, 504, 339), (309, 502, 503, 324), (293, 501, 502, 309), (278, 500, 501, 293), (263, 499, 500, 278), (248, 498, 499, 263), (233, 497, 498, 248), (218, 496, 497, 233), (203, 495, 496, 218), (188, 494, 495, 203), (173, 493, 494, 188), (158, 492, 493, 173), (143, 491, 492, 158), (128, 490, 491, 143), (113, 489, 490, 128), (98, 488, 489, 113), (83, 487, 488, 98), (67, 486, 487, 83), (52, 485, 486, 67), (37, 484, 485, 52), (22, 483, 484, 37), (7, 482, 483, 22), (474, 513, 482, 7), (640, 544, 545, 641), (639, 543, 544, 640), (638, 542, 543, 639), (637, 541, 542, 638), (636, 540, 541, 637), (635, 539, 540, 636), (634, 538, 539, 635), (633, 537, 538, 634), (632, 536, 537, 633), (631, 535, 536, 632), (630, 534, 535, 631), (629, 533, 534, 630), (628, 532, 533, 629), (627, 531, 532, 628), (626, 530, 531, 627), (625, 529, 530, 626), (624, 528, 529, 625), (623, 527, 528, 624), (622, 526, 527, 623), (621, 525, 526, 622), (620, 524, 525, 621), (619, 523, 524, 620), (618, 522, 523, 619), (617, 521, 522, 618), (616, 520, 521, 617), (615, 519, 520, 616), (614, 518, 519, 615), (613, 517, 518, 614), (612, 516, 517, 613), (611, 515, 516, 612), (610, 514, 515, 611), (641, 545, 514, 610), (544, 576, 577, 545), (543, 575, 576, 544), (542, 574, 575, 543), (541, 573, 574, 542), (540, 572, 573, 541), (539, 571, 572, 540), (538, 570, 571, 539), (537, 569, 570, 538), (536, 568, 569, 537), (535, 567, 568, 536), (534, 566, 567, 535), (533, 565, 566, 534), (532, 564, 565, 533), (531, 563, 564, 532), (530, 562, 563, 531), (529, 561, 562, 530), (528, 560, 561, 529), (527, 559, 560, 528), (526, 558, 559, 527), (525, 557, 558, 526), (524, 556, 557, 525), (523, 555, 556, 524), (522, 554, 555, 523), (521, 553, 554, 522), (520, 552, 553, 521), (519, 551, 552, 520), (518, 550, 551, 519), (517, 549, 550, 518), (516, 548, 549, 517), (515, 547, 548, 516), (514, 546, 547, 515), (545, 577, 546, 514), (513, 609, 578, 482), (482, 578, 579, 483), (483, 579, 580, 484), (484, 580, 581, 485), (485, 581, 582, 486), (486, 582, 583, 487), (487, 583, 584, 488), (488, 584, 585, 489), (489, 585, 586, 490), (490, 586, 587, 491), (491, 587, 588, 492), (492, 588, 589, 493), (493, 589, 590, 494), (494, 590, 591, 495), (495, 591, 592, 496), (496, 592, 593, 497), (497, 593, 594, 498), (498, 594, 595, 499), (499, 595, 596, 500), (500, 596, 597, 501), (501, 597, 598, 502), (502, 598, 599, 503), (503, 599, 600, 504), (504, 600, 601, 505), (505, 601, 602, 506), (506, 602, 603, 507), (507, 603, 604, 508), (508, 604, 605, 509), (509, 605, 606, 510), (510, 606, 607, 511), (511, 607, 608, 512), (512, 608, 609, 513), (609, 641, 610, 578), (578, 610, 611, 579), (579, 611, 612, 580), (580, 612, 613, 581), (581, 613, 614, 582), (582, 614, 615, 583), (583, 615, 616, 584), (584, 616, 617, 585), (585, 617, 618, 586), (586, 618, 619, 587), (587, 619, 620, 588), (588, 620, 621, 589), (589, 621, 622, 590), (590, 622, 623, 591), (591, 623, 624, 592), (592, 624, 625, 593), (593, 625, 626, 594), (594, 626, 627, 595), (595, 627, 628, 596), (596, 628, 629, 597), (597, 629, 630, 598), (598, 630, 631, 599), (599, 631, 632, 600), (600, 632, 633, 601), (601, 633, 634, 602), (602, 634, 635, 603), (603, 635, 636, 604), (604, 636, 637, 605), (605, 637, 638, 606), (606, 638, 639, 607), (607, 639, 640, 608), (608, 640, 641, 609)])
_uv = me_sphere.uv_layers.new(name='UVMap')
_uv.uv.foreach_set('vector', [0.806, 0.3231, 0.7979, 0.2859, 0.8344, 0.2855, 0.8371, 0.3228, 0.8004, 0.03223, 0.8093, 0.0002964, 0.8404, 0.0, 0.837, 0.03188, 0.5464, 0.6624, 0.5567, 0.6947, 0.5256, 0.7009, 0.5219, 0.6673, 0.7937, 0.06972, 0.8004, 0.03223, 0.837, 0.03188, 0.8344, 0.06933, 0.5348, 0.6253, 0.5464, 0.6624, 0.5219, 0.6673, 0.5179, 0.6286, 0.7894, 0.1113, 0.7937, 0.06972, 0.8344, 0.06933, 0.8326, 0.1109, 0.5222, 0.5846, 0.5348, 0.6253, 0.5179, 0.6286, 0.5136, 0.5863, 0.7876, 0.1554, 0.7894, 0.1113, 0.8326, 0.1109, 0.8316, 0.155, 0.3329, 0.5671, 0.3377, 0.5423, 0.3377, 0.5723, 0.5092, 0.542, 0.5222, 0.5846, 0.5136, 0.5863, 0.7885, 0.2004, 0.7876, 0.1554, 0.8316, 0.155, 0.8316, 0.2, 0.4328, 0.7236, 0.4341, 0.7371, 0.4293, 0.743, 0.4287, 0.7236, 0.7919, 0.2444, 0.7885, 0.2004, 0.8316, 0.2, 0.8326, 0.244, 0.07624, 0.6605, 0.07259, 0.6338, 0.08994, 0.6351, 0.09816, 0.6622, 0.7979, 0.2859, 0.7919, 0.2444, 0.8326, 0.244, 0.8344, 0.2855, 0.08416, 0.6958, 0.07624, 0.6605, 0.09816, 0.6622, 0.1121, 0.6979, 0.09816, 0.6622, 0.08994, 0.6351, 0.1072, 0.6325, 0.12, 0.659, 0.8344, 0.2855, 0.8326, 0.244, 0.8741, 0.2444, 0.8718, 0.2859, 0.1121, 0.6979, 0.09816, 0.6622, 0.12, 0.659, 0.1399, 0.6938, 0.8371, 0.3228, 0.8344, 0.2855, 0.8718, 0.2859, 0.8689, 0.3231, 0.837, 0.03188, 0.8404, 0.0, 0.8722, 0.0002964, 0.8744, 0.03223, 0.5219, 0.6673, 0.5256, 0.7009, 0.4938, 0.7008, 0.497, 0.6673, 0.8344, 0.06933, 0.837, 0.03188, 0.8744, 0.03223, 0.8759, 0.06972, 0.5179, 0.6286, 0.5219, 0.6673, 0.497, 0.6673, 0.5007, 0.6286, 0.8326, 0.1109, 0.8344, 0.06933, 0.8759, 0.06972, 0.8766, 0.1113, 0.5136, 0.5863, 0.5179, 0.6286, 0.5007, 0.6286, 0.5048, 0.5863, 0.8316, 0.155, 0.8326, 0.1109, 0.8766, 0.1113, 0.8766, 0.1554, 0.3453, 0.4057, 0.3453, 0.4346, 0.3387, 0.4099, 0.5092, 0.542, 0.5136, 0.5863, 0.5048, 0.5863, 0.8316, 0.2, 0.8316, 0.155, 0.8766, 0.1554, 0.8757, 0.2004, 0.4287, 0.7236, 0.4293, 0.743, 0.424, 0.7371, 0.4245, 0.7235, 0.8326, 0.244, 0.8316, 0.2, 0.8757, 0.2004, 0.8741, 0.2444, 0.8766, 0.1113, 0.8759, 0.06972, 0.9167, 0.07086, 0.92, 0.1125, 0.5048, 0.5863, 0.5007, 0.6286, 0.4838, 0.6253, 0.4962, 0.5846, 0.8766, 0.1554, 0.8766, 0.1113, 0.92, 0.1125, 0.9207, 0.1567, 0.3479, 0.4878, 0.3532, 0.4621, 0.3532, 0.4914, 0.5092, 0.542, 0.5048, 0.5863, 0.4962, 0.5846, 0.8757, 0.2004, 0.8766, 0.1554, 0.9207, 0.1567, 0.919, 0.2016, 0.4245, 0.7235, 0.424, 0.7371, 0.4181, 0.7428, 0.4204, 0.7234, 0.8741, 0.2444, 0.8757, 0.2004, 0.919, 0.2016, 0.9149, 0.2456, 0.12, 0.659, 0.1072, 0.6325, 0.1239, 0.6262, 0.141, 0.651, 0.8718, 0.2859, 0.8741, 0.2444, 0.9149, 0.2456, 0.9085, 0.2869, 0.1399, 0.6938, 0.12, 0.659, 0.141, 0.651, 0.1666, 0.6836, 0.8689, 0.3231, 0.8718, 0.2859, 0.9085, 0.2869, 0.9001, 0.324, 0.8744, 0.03223, 0.8722, 0.0002964, 0.9034, 0.001174, 0.9111, 0.03326, 0.497, 0.6673, 0.4938, 0.7008, 0.4626, 0.6946, 0.4725, 0.6624, 0.8759, 0.06972, 0.8744, 0.03223, 0.9111, 0.03326, 0.9167, 0.07086, 0.5007, 0.6286, 0.497, 0.6673, 0.4725, 0.6624, 0.4838, 0.6253, 0.9085, 0.2869, 0.9149, 0.2456, 0.9534, 0.2474, 0.9432, 0.2886, 0.1666, 0.6836, 0.141, 0.651, 0.1603, 0.6385, 0.1911, 0.6678, 0.9001, 0.324, 0.9085, 0.2869, 0.9432, 0.2886, 0.9296, 0.3254, 0.1929, 0.7108, 0.1666, 0.6836, 0.1911, 0.6678, 0.2218, 0.6922, 0.4725, 0.6624, 0.4626, 0.6946, 0.4332, 0.6825, 0.4494, 0.6529, 0.9167, 0.07086, 0.9111, 0.03326, 0.9458, 0.03494, 0.9552, 0.07273, 0.4838, 0.6253, 0.4725, 0.6624, 0.4494, 0.6529, 0.4679, 0.6187, 0.92, 0.1125, 0.9167, 0.07086, 0.9552, 0.07273, 0.9608, 0.1145, 0.4962, 0.5846, 0.4838, 0.6253, 0.4679, 0.6187, 0.4881, 0.5812, 0.9207, 0.1567, 0.92, 0.1125, 0.9608, 0.1145, 0.9624, 0.1587, 0.3545, 0.4354, 0.3545, 0.4621, 0.3479, 0.4389, 0.5092, 0.542, 0.4962, 0.5846, 0.4881, 0.5812, 0.919, 0.2016, 0.9207, 0.1567, 0.9624, 0.1587, 0.9599, 0.2036, 0.4204, 0.7234, 0.4181, 0.7428, 0.4142, 0.7366, 0.4164, 0.7232, 0.9149, 0.2456, 0.919, 0.2016, 0.9599, 0.2036, 0.9534, 0.2474, 0.141, 0.651, 0.1239, 0.6262, 0.1391, 0.6163, 0.1603, 0.6385, 0.4881, 0.5812, 0.4679, 0.6187, 0.4536, 0.6091, 0.4808, 0.5764, 0.9624, 0.1587, 0.9608, 0.1145, 0.9977, 0.1172, 1.0, 0.1614, 0.3479, 0.5442, 0.3538, 0.5216, 0.3538, 0.5462, 0.5092, 0.542, 0.4881, 0.5812, 0.4808, 0.5764, 0.9599, 0.2036, 0.9624, 0.1587, 1.0, 0.1614, 0.9968, 0.2062, 0.4164, 0.7232, 0.4142, 0.7366, 0.408, 0.7421, 0.4129, 0.7229, 0.9534, 0.2474, 0.9599, 0.2036, 0.9968, 0.2062, 0.9881, 0.2499, 0.1603, 0.6385, 0.1391, 0.6163, 0.1524, 0.6033, 0.1771, 0.6221, 0.9432, 0.2886, 0.9534, 0.2474, 0.9881, 0.2499, 0.9744, 0.2908, 0.1911, 0.6678, 0.1603, 0.6385, 0.1771, 0.6221, 0.2125, 0.6468, 0.7021, 0.3779, 0.7408, 0.356, 0.7491, 0.3828, 0.7092, 0.4008, 0.2218, 0.6922, 0.1911, 0.6678, 0.2125, 0.6468, 0.2469, 0.6676, 0.4494, 0.6529, 0.4332, 0.6825, 0.4068, 0.6648, 0.4286, 0.639, 0.2511, 0.7108, 0.2218, 0.6922, 0.2469, 0.6676, 0.2791, 0.6835, 0.4679, 0.6187, 0.4494, 0.6529, 0.4286, 0.639, 0.4536, 0.6091, 0.9608, 0.1145, 0.9552, 0.07273, 0.9899, 0.07523, 0.9977, 0.1172, 0.7092, 0.4008, 0.7491, 0.3828, 0.7557, 0.4143, 0.7148, 0.4275, 0.2469, 0.6676, 0.2125, 0.6468, 0.23, 0.6217, 0.2675, 0.638, 0.4286, 0.639, 0.4068, 0.6648, 0.3843, 0.6424, 0.411, 0.6213, 0.2791, 0.6835, 0.2469, 0.6676, 0.2675, 0.638, 0.3019, 0.6506, 0.4536, 0.6091, 0.4286, 0.639, 0.411, 0.6213, 0.4415, 0.597, 0.9209, 0.3606, 0.9585, 0.3685, 0.9658, 0.4034, 0.9286, 0.3977, 0.4808, 0.5764, 0.4536, 0.6091, 0.4415, 0.597, 0.4746, 0.5702, 0.8795, 0.3581, 0.9209, 0.3606, 0.9286, 0.3977, 0.8873, 0.3959, 0.3451, 0.4626, 0.3451, 0.4867, 0.3387, 0.4651, 0.5092, 0.542, 0.4808, 0.5764, 0.4746, 0.5702, 0.8359, 0.3611, 0.8795, 0.3581, 0.8873, 0.3959, 0.8436, 0.3982, 0.4705, 0.7368, 0.4508, 0.7416, 0.456, 0.7355, 0.4697, 0.7333, 0.7919, 0.3695, 0.8359, 0.3611, 0.8436, 0.3982, 0.7992, 0.4044, 0.1771, 0.6221, 0.1524, 0.6033, 0.1633, 0.5877, 0.1908, 0.6023, 0.7491, 0.3828, 0.7919, 0.3695, 0.7992, 0.4044, 0.7557, 0.4143, 0.2125, 0.6468, 0.1771, 0.6221, 0.1908, 0.6023, 0.23, 0.6217, 0.3538, 0.5958, 0.3538, 0.613, 0.347, 0.5969, 0.5092, 0.542, 0.4746, 0.5702, 0.4698, 0.5629, 0.8436, 0.3982, 0.8873, 0.3959, 0.8927, 0.4377, 0.849, 0.4392, 0.4697, 0.7333, 0.456, 0.7355, 0.4492, 0.7315, 0.4692, 0.7294, 0.7992, 0.4044, 0.8436, 0.3982, 0.849, 0.4392, 0.8042, 0.443, 0.1908, 0.6023, 0.1633, 0.5877, 0.1713, 0.5699, 0.2009, 0.5799, 0.7557, 0.4143, 0.7992, 0.4044, 0.8042, 0.443, 0.7602, 0.449, 0.23, 0.6217, 0.1908, 0.6023, 0.2009, 0.5799, 0.2429, 0.5932, 0.7148, 0.4275, 0.7557, 0.4143, 0.7602, 0.449, 0.7186, 0.457, 0.2675, 0.638, 0.23, 0.6217, 0.2429, 0.5932, 0.2827, 0.6045, 0.6781, 0.4435, 0.7148, 0.4275, 0.7186, 0.457, 0.6811, 0.4667, 0.3019, 0.6506, 0.2675, 0.638, 0.2827, 0.6045, 0.3188, 0.6134, 0.4415, 0.597, 0.411, 0.6213, 0.3971, 0.6006, 0.4319, 0.5827, 0.9286, 0.3977, 0.9658, 0.4034, 0.9708, 0.442, 0.9339, 0.4387, 0.4746, 0.5702, 0.4415, 0.597, 0.4319, 0.5827, 0.4698, 0.5629, 0.8873, 0.3959, 0.9286, 0.3977, 0.9339, 0.4387, 0.8927, 0.4377, 0.2827, 0.6045, 0.2429, 0.5932, 0.2507, 0.5625, 0.2918, 0.5684, 0.6811, 0.4667, 0.7186, 0.457, 0.7206, 0.4883, 0.6826, 0.4913, 0.3188, 0.6134, 0.2827, 0.6045, 0.2918, 0.5684, 0.3289, 0.5733, 0.4319, 0.5827, 0.3971, 0.6006, 0.3875, 0.5775, 0.4253, 0.5668, 0.9339, 0.4387, 0.9708, 0.442, 0.9733, 0.4829, 0.9366, 0.4821, 0.4698, 0.5629, 0.4319, 0.5827, 0.4253, 0.5668, 0.4664, 0.5548, 0.8927, 0.4377, 0.9339, 0.4387, 0.9366, 0.4821, 0.8955, 0.4819, 0.3451, 0.4867, 0.3451, 0.5144, 0.3395, 0.4895, 0.5092, 0.542, 0.4698, 0.5629, 0.4664, 0.5548, 0.849, 0.4392, 0.8927, 0.4377, 0.8955, 0.4819, 0.8517, 0.4825, 0.4692, 0.7294, 0.4492, 0.7315, 0.4551, 0.7257, 0.469, 0.7252, 0.8042, 0.443, 0.849, 0.4392, 0.8517, 0.4825, 0.8068, 0.4838, 0.2009, 0.5799, 0.1713, 0.5699, 0.1762, 0.5509, 0.2071, 0.5558, 0.7602, 0.449, 0.8042, 0.443, 0.8068, 0.4838, 0.7625, 0.4858, 0.2429, 0.5932, 0.2009, 0.5799, 0.2071, 0.5558, 0.2507, 0.5625, 0.7186, 0.457, 0.7602, 0.449, 0.7625, 0.4858, 0.7206, 0.4883, 0.8517, 0.4825, 0.8955, 0.4819, 0.8955, 0.5269, 0.8517, 0.5266, 0.469, 0.7252, 0.4551, 0.7257, 0.4488, 0.7203, 0.469, 0.721, 0.8068, 0.4838, 0.8517, 0.4825, 0.8517, 0.5266, 0.8068, 0.5254, 0.2071, 0.5558, 0.1762, 0.5509, 0.1777, 0.5311, 0.209, 0.5309, 0.7625, 0.4858, 0.8068, 0.4838, 0.8068, 0.5254, 0.7625, 0.5232, 0.2507, 0.5625, 0.2071, 0.5558, 0.209, 0.5309, 0.2531, 0.5308, 0.7206, 0.4883, 0.7625, 0.4858, 0.7625, 0.5232, 0.7206, 0.5201, 0.2918, 0.5684, 0.2507, 0.5625, 0.2531, 0.5308, 0.2946, 0.5312, 0.6826, 0.4913, 0.7206, 0.4883, 0.7206, 0.5201, 0.6826, 0.5163, 0.3289, 0.5733, 0.2918, 0.5684, 0.2946, 0.5312, 0.3321, 0.5319, 0.4253, 0.5668, 0.3875, 0.5775, 0.3827, 0.553, 0.422, 0.5499, 0.9366, 0.4821, 0.9733, 0.4829, 0.9733, 0.5244, 0.9366, 0.5261, 0.4664, 0.5548, 0.4253, 0.5668, 0.422, 0.5499, 0.4647, 0.5462, 0.8955, 0.4819, 0.9366, 0.4821, 0.9366, 0.5261, 0.8955, 0.5269, 0.3329, 0.5937, 0.3364, 0.5723, 0.3383, 0.5937, 0.5092, 0.542, 0.4664, 0.5548, 0.4647, 0.5462, 0.6826, 0.5163, 0.7206, 0.5201, 0.7186, 0.5512, 0.6811, 0.5407, 0.3321, 0.5319, 0.2946, 0.5312, 0.291, 0.4941, 0.328, 0.4907, 0.422, 0.5499, 0.3827, 0.553, 0.3827, 0.5281, 0.422, 0.5327, 0.9366, 0.5261, 0.9733, 0.5244, 0.9708, 0.565, 0.9339, 0.5692, 0.4647, 0.5462, 0.422, 0.5499, 0.422, 0.5327, 0.4647, 0.5374, 0.8955, 0.5269, 0.9366, 0.5261, 0.9339, 0.5692, 0.8927, 0.5708, 0.3529, 0.4914, 0.3529, 0.5216, 0.3479, 0.4959, 0.5092, 0.542, 0.4647, 0.5462, 0.4647, 0.5374, 0.8517, 0.5266, 0.8955, 0.5269, 0.8927, 0.5708, 0.849, 0.5697, 0.469, 0.721, 0.4488, 0.7203, 0.4554, 0.7155, 0.4692, 0.7169, 0.8068, 0.5254, 0.8517, 0.5266, 0.849, 0.5697, 0.8042, 0.566, 0.209, 0.5309, 0.1777, 0.5311, 0.1757, 0.5115, 0.2065, 0.5061, 0.7625, 0.5232, 0.8068, 0.5254, 0.8042, 0.566, 0.7602, 0.5597, 0.2531, 0.5308, 0.209, 0.5309, 0.2065, 0.5061, 0.25, 0.4993, 0.7206, 0.5201, 0.7625, 0.5232, 0.7602, 0.5597, 0.7186, 0.5512, 0.2946, 0.5312, 0.2531, 0.5308, 0.25, 0.4993, 0.291, 0.4941, 0.4692, 0.7169, 0.4554, 0.7155, 0.4499, 0.7095, 0.4697, 0.713, 0.8042, 0.566, 0.849, 0.5697, 0.8436, 0.6102, 0.7992, 0.6041, 0.2065, 0.5061, 0.1757, 0.5115, 0.1705, 0.4928, 0.1999, 0.4825, 0.7602, 0.5597, 0.8042, 0.566, 0.7992, 0.6041, 0.7557, 0.594, 0.25, 0.4993, 0.2065, 0.5061, 0.1999, 0.4825, 0.2415, 0.4692, 0.7186, 0.5512, 0.7602, 0.5597, 0.7557, 0.594, 0.7148, 0.5803, 0.291, 0.4941, 0.25, 0.4993, 0.2415, 0.4692, 0.2811, 0.4587, 0.6811, 0.5407, 0.7186, 0.5512, 0.7148, 0.5803, 0.6781, 0.5636, 0.328, 0.4907, 0.291, 0.4941, 0.2811, 0.4587, 0.317, 0.4514, 0.422, 0.5327, 0.3827, 0.5281, 0.3875, 0.5036, 0.4253, 0.5159, 0.9339, 0.5692, 0.9708, 0.565, 0.9658, 0.6031, 0.9286, 0.6097, 0.4647, 0.5374, 0.422, 0.5327, 0.4253, 0.5159, 0.4664, 0.5288, 0.8927, 0.5708, 0.9339, 0.5692, 0.9286, 0.6097, 0.8873, 0.6121, 0.3395, 0.5657, 0.3457, 0.5446, 0.3457, 0.5675, 0.5092, 0.542, 0.4647, 0.5374, 0.4664, 0.5288, 0.849, 0.5697, 0.8927, 0.5708, 0.8873, 0.6121, 0.8436, 0.6102, 0.317, 0.4514, 0.2811, 0.4587, 0.2652, 0.4264, 0.2993, 0.4155, 0.4253, 0.5159, 0.3875, 0.5036, 0.3971, 0.4805, 0.4319, 0.5, 0.9286, 0.6097, 0.9658, 0.6031, 0.9585, 0.6373, 0.9209, 0.6459, 0.4664, 0.5288, 0.4253, 0.5159, 0.4319, 0.5, 0.4698, 0.5207, 0.8873, 0.6121, 0.9286, 0.6097, 0.9209, 0.6459, 0.8795, 0.649, 0.344, 0.5675, 0.344, 0.5962, 0.3395, 0.5737, 0.5092, 0.542, 0.4664, 0.5288, 0.4698, 0.5207, 0.8436, 0.6102, 0.8873, 0.6121, 0.8795, 0.649, 0.8359, 0.6464, 0.4697, 0.713, 0.4499, 0.7095, 0.4569, 0.7066, 0.4705, 0.7096, 0.7992, 0.6041, 0.8436, 0.6102, 0.8359, 0.6464, 0.7919, 0.6382, 0.1999, 0.4825, 0.1705, 0.4928, 0.1621, 0.4757, 0.1893, 0.4609, 0.7557, 0.594, 0.7992, 0.6041, 0.7919, 0.6382, 0.7491, 0.6247, 0.2415, 0.4692, 0.1999, 0.4825, 0.1893, 0.4609, 0.228, 0.4417, 0.7148, 0.5803, 0.7557, 0.594, 0.7491, 0.6247, 0.7092, 0.6065, 0.2811, 0.4587, 0.2415, 0.4692, 0.228, 0.4417, 0.2652, 0.4264, 0.3875, 0.5036, 0.3545, 0.4925, 0.3667, 0.4632, 0.3971, 0.4805, 0.7919, 0.6382, 0.8359, 0.6464, 0.8261, 0.6771, 0.7827, 0.6671, 0.1893, 0.4609, 0.1621, 0.4757, 0.1509, 0.4608, 0.1751, 0.4421, 0.7491, 0.6247, 0.7919, 0.6382, 0.7827, 0.6671, 0.7408, 0.6507, 0.228, 0.4417, 0.1893, 0.4609, 0.1751, 0.4421, 0.21, 0.4178, 0.7092, 0.6065, 0.7491, 0.6247, 0.7408, 0.6507, 0.7021, 0.6286, 0.2652, 0.4264, 0.228, 0.4417, 0.21, 0.4178, 0.244, 0.3983, 0.3971, 0.4805, 0.3667, 0.4632, 0.3843, 0.4367, 0.411, 0.4598, 0.2993, 0.4155, 0.2652, 0.4264, 0.244, 0.3983, 0.2758, 0.3842, 0.4319, 0.5, 0.3971, 0.4805, 0.411, 0.4598, 0.4415, 0.4857, 0.3292, 0.4094, 0.2993, 0.4155, 0.2758, 0.3842, 0.3042, 0.3763, 0.4698, 0.5207, 0.4319, 0.5, 0.4415, 0.4857, 0.4746, 0.5134, 0.8795, 0.649, 0.9209, 0.6459, 0.911, 0.6766, 0.8695, 0.6803, 0.3321, 0.4579, 0.3386, 0.4355, 0.3386, 0.4609, 0.5092, 0.542, 0.4698, 0.5207, 0.4746, 0.5134, 0.8359, 0.6464, 0.8795, 0.649, 0.8695, 0.6803, 0.8261, 0.6771, 0.4705, 0.7096, 0.4569, 0.7066, 0.4521, 0.7009, 0.4714, 0.7067, 0.4415, 0.4857, 0.411, 0.4598, 0.4286, 0.4422, 0.4536, 0.4735, 0.6732, 0.2115, 0.6623, 0.2549, 0.6326, 0.2514, 0.6416, 0.2077, 0.4746, 0.5134, 0.4415, 0.4857, 0.4536, 0.4735, 0.4808, 0.5072, 0.6776, 0.1668, 0.6732, 0.2115, 0.6416, 0.2077, 0.6454, 0.1629, 0.3474, 0.5671, 0.3526, 0.5462, 0.3538, 0.5671, 0.5092, 0.542, 0.4746, 0.5134, 0.4808, 0.5072, 0.6751, 0.1225, 0.6776, 0.1668, 0.6454, 0.1629, 0.6436, 0.1187, 0.4026, 0.7397, 0.408, 0.758, 0.4023, 0.7521, 0.3996, 0.7394, 0.6661, 0.0803, 0.6751, 0.1225, 0.6436, 0.1187, 0.6363, 0.07677, 0.1751, 0.4421, 0.1509, 0.4608, 0.1373, 0.4488, 0.1579, 0.4269, 0.7408, 0.6507, 0.7827, 0.6671, 0.7718, 0.6896, 0.731, 0.671, 0.21, 0.4178, 0.1751, 0.4421, 0.1579, 0.4269, 0.1881, 0.3984, 0.3843, 0.4367, 0.3625, 0.4174, 0.3889, 0.391, 0.4068, 0.4143, 0.244, 0.3983, 0.21, 0.4178, 0.1881, 0.3984, 0.2183, 0.3755, 0.411, 0.4598, 0.3843, 0.4367, 0.4068, 0.4143, 0.4286, 0.4422, 0.6623, 0.2549, 0.6453, 0.2954, 0.6185, 0.2922, 0.6326, 0.2514, 0.624, 0.0387, 0.6363, 0.07677, 0.6015, 0.07376, 0.5926, 0.036, 0.1881, 0.3984, 0.1579, 0.4269, 0.1384, 0.4158, 0.1633, 0.3843, 0.4068, 0.4143, 0.3889, 0.391, 0.42, 0.3703, 0.4332, 0.3966, 0.6185, 0.2922, 0.6, 0.3286, 0.5733, 0.3263, 0.5872, 0.2895, 0.4286, 0.4422, 0.4068, 0.4143, 0.4332, 0.3966, 0.4494, 0.4283, 0.6326, 0.2514, 0.6185, 0.2922, 0.5872, 0.2895, 0.5978, 0.2484, 0.4536, 0.4735, 0.4286, 0.4422, 0.4494, 0.4283, 0.4679, 0.464, 0.6416, 0.2077, 0.6326, 0.2514, 0.5978, 0.2484, 0.6047, 0.2045, 0.4808, 0.5072, 0.4536, 0.4735, 0.4679, 0.464, 0.4881, 0.5024, 0.6454, 0.1629, 0.6416, 0.2077, 0.6047, 0.2045, 0.6077, 0.1597, 0.3387, 0.4587, 0.3453, 0.4346, 0.3453, 0.4626, 0.5092, 0.542, 0.4808, 0.5072, 0.4881, 0.5024, 0.6436, 0.1187, 0.6454, 0.1629, 0.6077, 0.1597, 0.6066, 0.1155, 0.3996, 0.7394, 0.4023, 0.7521, 0.3992, 0.7571, 0.3961, 0.7391, 0.6363, 0.07677, 0.6436, 0.1187, 0.6066, 0.1155, 0.6015, 0.07376, 0.1579, 0.4269, 0.1373, 0.4488, 0.1218, 0.44, 0.1384, 0.4158, 0.4881, 0.5024, 0.4679, 0.464, 0.4838, 0.4574, 0.4962, 0.499, 0.6077, 0.1597, 0.6047, 0.2045, 0.5637, 0.202, 0.5659, 0.1571, 0.3389, 0.4902, 0.3389, 0.5177, 0.3333, 0.4929, 0.5092, 0.542, 0.4881, 0.5024, 0.4962, 0.499, 0.6066, 0.1155, 0.6077, 0.1597, 0.5659, 0.1571, 0.5656, 0.113, 0.3961, 0.7391, 0.3992, 0.7571, 0.3932, 0.7515, 0.3922, 0.7389, 0.6015, 0.07376, 0.6066, 0.1155, 0.5656, 0.113, 0.5629, 0.0714, 0.1384, 0.4158, 0.1218, 0.44, 0.1051, 0.4349, 0.1173, 0.4093, 0.5926, 0.036, 0.6015, 0.07376, 0.5629, 0.0714, 0.5579, 0.03387, 0.1633, 0.3843, 0.1384, 0.4158, 0.1173, 0.4093, 0.1364, 0.3761, 0.4332, 0.3966, 0.42, 0.3703, 0.4546, 0.356, 0.4626, 0.3845, 0.5872, 0.2895, 0.5733, 0.3263, 0.5438, 0.3245, 0.5525, 0.2873, 0.4494, 0.4283, 0.4332, 0.3966, 0.4626, 0.3845, 0.4725, 0.4187, 0.5978, 0.2484, 0.5872, 0.2895, 0.5525, 0.2873, 0.5592, 0.246, 0.4679, 0.464, 0.4494, 0.4283, 0.4725, 0.4187, 0.4838, 0.4574, 0.6047, 0.2045, 0.5978, 0.2484, 0.5592, 0.246, 0.5637, 0.202, 0.5438, 0.3245, 0.5335, 0.356, 0.509, 0.355, 0.5126, 0.3232, 0.5507, 0.00188, 0.5579, 0.03387, 0.5212, 0.03241, 0.5195, 0.0006347, 0.5525, 0.2873, 0.5438, 0.3245, 0.5126, 0.3232, 0.5157, 0.2859, 0.4725, 0.4187, 0.4626, 0.3845, 0.4938, 0.3783, 0.497, 0.4139, 0.5592, 0.246, 0.5525, 0.2873, 0.5157, 0.2859, 0.5184, 0.2444, 0.4838, 0.4574, 0.4725, 0.4187, 0.497, 0.4139, 0.5007, 0.4541, 0.5637, 0.202, 0.5592, 0.246, 0.5184, 0.2444, 0.5204, 0.2003, 0.4962, 0.499, 0.4838, 0.4574, 0.5007, 0.4541, 0.5048, 0.4973, 0.5659, 0.1571, 0.5637, 0.202, 0.5204, 0.2003, 0.5217, 0.1554, 0.3479, 0.4007, 0.3545, 0.3755, 0.3545, 0.4051, 0.5092, 0.542, 0.4962, 0.499, 0.5048, 0.4973, 0.5656, 0.113, 0.5659, 0.1571, 0.5217, 0.1554, 0.5223, 0.1113, 0.3922, 0.7389, 0.3932, 0.7515, 0.3883, 0.7567, 0.3879, 0.7392, 0.5629, 0.0714, 0.5656, 0.113, 0.5223, 0.1113, 0.5221, 0.06977, 0.1173, 0.4093, 0.1051, 0.4349, 0.08773, 0.4336, 0.09536, 0.4077, 0.5579, 0.03387, 0.5629, 0.0714, 0.5221, 0.06977, 0.5212, 0.03241, 0.5217, 0.1554, 0.5204, 0.2003, 0.4763, 0.1994, 0.4768, 0.1545, 0.3445, 0.5144, 0.3445, 0.5446, 0.3395, 0.5189, 0.5092, 0.542, 0.5048, 0.4973, 0.5136, 0.4973, 0.5223, 0.1113, 0.5217, 0.1554, 0.4768, 0.1545, 0.4782, 0.1104, 0.3879, 0.7392, 0.3883, 0.7567, 0.383, 0.7513, 0.3836, 0.7392, 0.5221, 0.06977, 0.5223, 0.1113, 0.4782, 0.1104, 0.4806, 0.06894, 0.09536, 0.4077, 0.08773, 0.4336, 0.07042, 0.4361, 0.0735, 0.4109, 0.5212, 0.03241, 0.5221, 0.06977, 0.4806, 0.06894, 0.4838, 0.03166, 0.5126, 0.3232, 0.509, 0.355, 0.484, 0.3545, 0.4808, 0.3226, 0.5195, 0.0006347, 0.5212, 0.03241, 0.4838, 0.03166, 0.4877, 1.367e-08, 0.5157, 0.2859, 0.5126, 0.3232, 0.4808, 0.3226, 0.4783, 0.2851, 0.497, 0.4139, 0.4938, 0.3783, 0.5256, 0.3783, 0.5219, 0.4139, 0.5184, 0.2444, 0.5157, 0.2859, 0.4783, 0.2851, 0.4768, 0.2435, 0.5007, 0.4541, 0.497, 0.4139, 0.5219, 0.4139, 0.5179, 0.4541, 0.5204, 0.2003, 0.5184, 0.2444, 0.4768, 0.2435, 0.4763, 0.1994, 0.5048, 0.4973, 0.5007, 0.4541, 0.5179, 0.4541, 0.5136, 0.4973, 0.4877, 1.367e-08, 0.4838, 0.03166, 0.4472, 0.03166, 0.4566, 0.0, 0.4783, 0.2851, 0.4808, 0.3226, 0.4497, 0.3226, 0.4418, 0.2851, 0.5219, 0.4139, 0.5256, 0.3783, 0.5567, 0.3845, 0.5464, 0.4188, 0.4768, 0.2435, 0.4783, 0.2851, 0.4418, 0.2851, 0.4362, 0.2435, 0.5179, 0.4541, 0.5219, 0.4139, 0.5464, 0.4188, 0.5348, 0.4574, 0.4763, 0.1994, 0.4768, 0.2435, 0.4362, 0.2435, 0.4332, 0.1994, 0.5136, 0.4973, 0.5179, 0.4541, 0.5348, 0.4574, 0.5222, 0.499, 0.4768, 0.1545, 0.4763, 0.1994, 0.4332, 0.1994, 0.4328, 0.1545, 0.3387, 0.401, 0.3452, 0.3755, 0.3452, 0.4057, 0.5092, 0.542, 0.5136, 0.4973, 0.5222, 0.499, 0.4782, 0.1104, 0.4768, 0.1545, 0.4328, 0.1545, 0.4351, 0.1104, 0.3836, 0.7392, 0.383, 0.7513, 0.3771, 0.7566, 0.3793, 0.7392, 0.4806, 0.06894, 0.4782, 0.1104, 0.4351, 0.1104, 0.44, 0.06894, 0.0735, 0.4109, 0.07042, 0.4361, 0.05382, 0.4425, 0.05254, 0.4189, 0.4838, 0.03166, 0.4806, 0.06894, 0.44, 0.06894, 0.4472, 0.03166, 0.4808, 0.3226, 0.484, 0.3545, 0.4596, 0.3545, 0.4497, 0.3226, 0.3538, 0.5671, 0.3538, 0.5958, 0.3493, 0.5732, 0.5092, 0.542, 0.5222, 0.499, 0.5303, 0.5024, 0.4351, 0.1104, 0.4328, 0.1545, 0.3915, 0.1554, 0.3946, 0.1113, 0.3793, 0.7392, 0.3771, 0.7566, 0.3733, 0.7514, 0.3753, 0.7393, 0.44, 0.06894, 0.4351, 0.1104, 0.3946, 0.1113, 0.4018, 0.06977, 0.05254, 0.4189, 0.05382, 0.4425, 0.03856, 0.4523, 0.03327, 0.4314, 0.4472, 0.03166, 0.44, 0.06894, 0.4018, 0.06977, 0.4129, 0.03241, 0.4497, 0.3226, 0.4596, 0.3545, 0.4367, 0.355, 0.4205, 0.3232, 0.5567, 0.3845, 0.5653, 0.356, 0.5998, 0.3703, 0.5861, 0.3967, 0.4418, 0.2851, 0.4497, 0.3226, 0.4205, 0.3232, 0.4075, 0.2859, 0.5464, 0.4188, 0.5567, 0.3845, 0.5861, 0.3967, 0.5695, 0.4283, 0.4362, 0.2435, 0.4418, 0.2851, 0.4075, 0.2859, 0.3981, 0.2444, 0.5348, 0.4574, 0.5464, 0.4188, 0.5695, 0.4283, 0.5507, 0.464, 0.4332, 0.1994, 0.4362, 0.2435, 0.3981, 0.2444, 0.3927, 0.2003, 0.5222, 0.499, 0.5348, 0.4574, 0.5507, 0.464, 0.5303, 0.5024, 0.4328, 0.1545, 0.4332, 0.1994, 0.3927, 0.2003, 0.3915, 0.1554, 0.4075, 0.2859, 0.4205, 0.3232, 0.3943, 0.3245, 0.3767, 0.2873, 0.5695, 0.4283, 0.5861, 0.3967, 0.6125, 0.4143, 0.5903, 0.4422, 0.3981, 0.2444, 0.4075, 0.2859, 0.3767, 0.2873, 0.3639, 0.246, 0.5507, 0.464, 0.5695, 0.4283, 0.5903, 0.4422, 0.565, 0.4736, 0.3927, 0.2003, 0.3981, 0.2444, 0.3639, 0.246, 0.3564, 0.202, 0.5303, 0.5024, 0.5507, 0.464, 0.565, 0.4736, 0.5376, 0.5073, 0.3915, 0.1554, 0.3927, 0.2003, 0.3564, 0.202, 0.3545, 0.1571, 0.6782, 0.3345, 0.7024, 0.3254, 0.6776, 0.3425, 0.5092, 0.542, 0.5303, 0.5024, 0.5376, 0.5073, 0.3946, 0.1113, 0.3915, 0.1554, 0.3545, 0.1571, 0.3583, 0.113, 0.3753, 0.7393, 0.3733, 0.7514, 0.3672, 0.7571, 0.3718, 0.7395, 0.4018, 0.06977, 0.3946, 0.1113, 0.3583, 0.113, 0.3676, 0.0714, 0.03327, 0.4314, 0.03856, 0.4523, 0.02524, 0.4653, 0.01644, 0.4478, 0.4129, 0.03241, 0.4018, 0.06977, 0.3676, 0.0714, 0.3821, 0.03387, 0.4205, 0.3232, 0.4367, 0.355, 0.4161, 0.356, 0.3943, 0.3245, 0.5861, 0.3967, 0.5998, 0.3703, 0.6309, 0.3911, 0.6125, 0.4143, 0.3507, 0.1171, 0.3545, 0.1614, 0.3223, 0.1585, 0.3192, 0.1144, 0.717, 0.7106, 0.7346, 0.7053, 0.7289, 0.7111, 0.7167, 0.7137, 0.3404, 0.07525, 0.3507, 0.1171, 0.3192, 0.1144, 0.3107, 0.07265, 0.01644, 0.4478, 0.02524, 0.4653, 0.01436, 0.481, 0.002703, 0.4676, 0.3238, 0.03728, 0.3404, 0.07525, 0.3107, 0.07265, 0.2971, 0.03494, 0.3045, 0.3274, 0.2781, 0.3582, 0.2603, 0.3567, 0.2817, 0.3254, 0.6125, 0.4143, 0.6309, 0.3911, 0.6573, 0.4175, 0.635, 0.4368, 0.326, 0.2908, 0.3045, 0.3274, 0.2817, 0.3254, 0.2993, 0.2885, 0.5903, 0.4422, 0.6125, 0.4143, 0.635, 0.4368, 0.6079, 0.4598, 0.3419, 0.2499, 0.326, 0.2908, 0.2993, 0.2885, 0.3122, 0.2473, 0.565, 0.4736, 0.5903, 0.4422, 0.6079, 0.4598, 0.5771, 0.4857, 0.3515, 0.2062, 0.3419, 0.2499, 0.3122, 0.2473, 0.3199, 0.2034, 0.5376, 0.5073, 0.565, 0.4736, 0.5771, 0.4857, 0.5438, 0.5135, 0.3545, 0.1614, 0.3515, 0.2062, 0.3199, 0.2034, 0.3223, 0.1585, 0.6776, 0.3425, 0.7024, 0.3254, 0.6839, 0.3423, 0.5092, 0.542, 0.5376, 0.5073, 0.5438, 0.5135, 0.6079, 0.4598, 0.635, 0.4368, 0.6527, 0.4632, 0.6218, 0.4806, 0.3122, 0.2473, 0.2993, 0.2885, 0.2679, 0.2868, 0.2774, 0.2454, 0.5771, 0.4857, 0.6079, 0.4598, 0.6218, 0.4806, 0.5867, 0.5, 0.3199, 0.2034, 0.3122, 0.2473, 0.2774, 0.2454, 0.283, 0.2014, 0.5438, 0.5135, 0.5771, 0.4857, 0.5867, 0.5, 0.5487, 0.5207, 0.3223, 0.1585, 0.3199, 0.2034, 0.283, 0.2014, 0.2846, 0.1564, 0.6839, 0.3423, 0.7024, 0.3254, 0.6856, 0.35, 0.5092, 0.542, 0.5438, 0.5135, 0.5487, 0.5207, 0.3192, 0.1144, 0.3223, 0.1585, 0.2846, 0.1564, 0.2822, 0.1123, 0.7167, 0.7137, 0.7289, 0.7111, 0.734, 0.7141, 0.7165, 0.7174, 0.3107, 0.07265, 0.3192, 0.1144, 0.2822, 0.1123, 0.2759, 0.07071, 0.2603, 0.3567, 0.2438, 0.3755, 0.2273, 0.3746, 0.2393, 0.3555, 0.2971, 0.03494, 0.3107, 0.07265, 0.2759, 0.07071, 0.2658, 0.0332, 0.2817, 0.3254, 0.2603, 0.3567, 0.2393, 0.3555, 0.2551, 0.3239, 0.635, 0.4368, 0.6573, 0.4175, 0.6781, 0.4486, 0.6527, 0.4632, 0.2993, 0.2885, 0.2817, 0.3254, 0.2551, 0.3239, 0.2679, 0.2868, 0.2759, 0.07071, 0.2822, 0.1123, 0.2413, 0.1111, 0.2373, 0.06952, 0.2393, 0.3555, 0.2273, 0.3746, 0.2089, 0.374, 0.2161, 0.3548, 0.2658, 0.0332, 0.2759, 0.07071, 0.2373, 0.06952, 0.2311, 0.03212, 0.2551, 0.3239, 0.2393, 0.3555, 0.2161, 0.3548, 0.2256, 0.323, 0.2523, 0.00122, 0.2658, 0.0332, 0.2311, 0.03212, 0.2228, 0.0003079, 0.2679, 0.2868, 0.2551, 0.3239, 0.2256, 0.323, 0.2332, 0.2857, 0.6218, 0.4806, 0.6527, 0.4632, 0.6648, 0.4926, 0.6314, 0.5037, 0.2774, 0.2454, 0.2679, 0.2868, 0.2332, 0.2857, 0.2388, 0.2442, 0.5867, 0.5, 0.6218, 0.4806, 0.6314, 0.5037, 0.5933, 0.5159, 0.283, 0.2014, 0.2774, 0.2454, 0.2388, 0.2442, 0.2421, 0.2001, 0.5487, 0.5207, 0.5867, 0.5, 0.5933, 0.5159, 0.552, 0.5288, 0.2846, 0.1564, 0.283, 0.2014, 0.2421, 0.2001, 0.2429, 0.1552, 0.6856, 0.35, 0.7024, 0.3254, 0.6925, 0.3478, 0.5092, 0.542, 0.5487, 0.5207, 0.552, 0.5288, 0.2822, 0.1123, 0.2846, 0.1564, 0.2429, 0.1552, 0.2413, 0.1111, 0.7165, 0.7174, 0.734, 0.7141, 0.7285, 0.7202, 0.7164, 0.7214, 0.5933, 0.5159, 0.6314, 0.5037, 0.6362, 0.5281, 0.5966, 0.5328, 0.2421, 0.2001, 0.2388, 0.2442, 0.198, 0.2438, 0.1987, 0.1997, 0.552, 0.5288, 0.5933, 0.5159, 0.5966, 0.5328, 0.5537, 0.5374, 0.2429, 0.1552, 0.2421, 0.2001, 0.1987, 0.1997, 0.1987, 0.1547, 0.6925, 0.3478, 0.7024, 0.3254, 0.696, 0.3544, 0.5092, 0.542, 0.552, 0.5288, 0.5537, 0.5374, 0.2413, 0.1111, 0.2429, 0.1552, 0.1987, 0.1547, 0.198, 0.1106, 0.7164, 0.7214, 0.7285, 0.7202, 0.7338, 0.725, 0.7163, 0.7257, 0.2373, 0.06952, 0.2413, 0.1111, 0.198, 0.1106, 0.1965, 0.06912, 0.2161, 0.3548, 0.2089, 0.374, 0.1895, 0.3738, 0.1916, 0.3545, 0.2311, 0.03212, 0.2373, 0.06952, 0.1965, 0.06912, 0.1943, 0.03176, 0.2256, 0.323, 0.2161, 0.3548, 0.1916, 0.3545, 0.1943, 0.3227, 0.2228, 0.0003079, 0.2311, 0.03212, 0.1943, 0.03176, 0.1916, 0.0, 0.2332, 0.2857, 0.2256, 0.323, 0.1943, 0.3227, 0.1965, 0.2853, 0.6314, 0.5037, 0.6648, 0.4926, 0.671, 0.5237, 0.6362, 0.5281, 0.2388, 0.2442, 0.2332, 0.2857, 0.1965, 0.2853, 0.198, 0.2438, 0.1916, 0.3545, 0.1895, 0.3738, 0.1697, 0.374, 0.1666, 0.3548, 0.1943, 0.03176, 0.1965, 0.06912, 0.1549, 0.06952, 0.1569, 0.03212, 0.1943, 0.3227, 0.1916, 0.3545, 0.1666, 0.3548, 0.1625, 0.323, 0.1916, 0.0, 0.1943, 0.03176, 0.1569, 0.03212, 0.1598, 0.0003079, 0.1965, 0.2853, 0.1943, 0.3227, 0.1625, 0.323, 0.1591, 0.2857, 0.6362, 0.5281, 0.671, 0.5237, 0.671, 0.5555, 0.6362, 0.5531, 0.198, 0.2438, 0.1965, 0.2853, 0.1591, 0.2857, 0.1564, 0.2442, 0.5966, 0.5328, 0.6362, 0.5281, 0.6362, 0.5531, 0.5966, 0.55, 0.1987, 0.1997, 0.198, 0.2438, 0.1564, 0.2442, 0.1546, 0.2001, 0.5537, 0.5374, 0.5966, 0.5328, 0.5966, 0.55, 0.5537, 0.5462, 0.1987, 0.1547, 0.1987, 0.1997, 0.1546, 0.2001, 0.1538, 0.1552, 0.696, 0.3544, 0.7024, 0.3254, 0.7024, 0.3501, 0.5092, 0.542, 0.5537, 0.5374, 0.5537, 0.5462, 0.198, 0.1106, 0.1987, 0.1547, 0.1538, 0.1552, 0.1539, 0.1111, 0.7163, 0.7257, 0.7338, 0.725, 0.7285, 0.7304, 0.7164, 0.73, 0.1965, 0.06912, 0.198, 0.1106, 0.1539, 0.1111, 0.1549, 0.06952, 0.1546, 0.2001, 0.1564, 0.2442, 0.1158, 0.2454, 0.1115, 0.2014, 0.5537, 0.5462, 0.5966, 0.55, 0.5933, 0.5668, 0.552, 0.5548, 0.1538, 0.1552, 0.1546, 0.2001, 0.1115, 0.2014, 0.1098, 0.1564, 0.3333, 0.4866, 0.3386, 0.4609, 0.3386, 0.4902, 0.5092, 0.542, 0.5537, 0.5462, 0.552, 0.5548, 0.1539, 0.1111, 0.1538, 0.1552, 0.1098, 0.1564, 0.1107, 0.1123, 0.7164, 0.73, 0.7285, 0.7304, 0.734, 0.7362, 0.7165, 0.7343, 0.1549, 0.06952, 0.1539, 0.1111, 0.1107, 0.1123, 0.1143, 0.07071, 0.1666, 0.3548, 0.1697, 0.374, 0.1503, 0.3746, 0.1422, 0.3555, 0.1569, 0.03212, 0.1549, 0.06952, 0.1143, 0.07071, 0.1204, 0.0332, 0.1625, 0.323, 0.1666, 0.3548, 0.1422, 0.3555, 0.1314, 0.3239, 0.1598, 0.0003079, 0.1569, 0.03212, 0.1204, 0.0332, 0.1287, 0.00122, 0.1591, 0.2857, 0.1625, 0.323, 0.1314, 0.3239, 0.1225, 0.2868, 0.6362, 0.5531, 0.671, 0.5555, 0.6648, 0.5867, 0.6314, 0.5776, 0.1564, 0.2442, 0.1591, 0.2857, 0.1225, 0.2868, 0.1158, 0.2454, 0.5966, 0.55, 0.6362, 0.5531, 0.6314, 0.5776, 0.5933, 0.5668, 0.1204, 0.0332, 0.1143, 0.07071, 0.07613, 0.07265, 0.08601, 0.03494, 0.1314, 0.3239, 0.1422, 0.3555, 0.1192, 0.3567, 0.1022, 0.3254, 0.1287, 0.00122, 0.1204, 0.0332, 0.08601, 0.03494, 0.09946, 0.0027, 0.1225, 0.2868, 0.1314, 0.3239, 0.1022, 0.3254, 0.08818, 0.2885, 0.6314, 0.5776, 0.6648, 0.5867, 0.6527, 0.616, 0.6218, 0.6006, 0.1158, 0.2454, 0.1225, 0.2868, 0.08818, 0.2885, 0.07763, 0.2473, 0.5933, 0.5668, 0.6314, 0.5776, 0.6218, 0.6006, 0.5867, 0.5827, 0.1115, 0.2014, 0.1158, 0.2454, 0.07763, 0.2473, 0.07097, 0.2034, 0.552, 0.5548, 0.5933, 0.5668, 0.5867, 0.5827, 0.5487, 0.5629, 0.1098, 0.1564, 0.1115, 0.2014, 0.07097, 0.2034, 0.06847, 0.1585, 0.3381, 0.4055, 0.3381, 0.4355, 0.3321, 0.4108, 0.5092, 0.542, 0.552, 0.5548, 0.5487, 0.5629, 0.1107, 0.1123, 0.1098, 0.1564, 0.06847, 0.1585, 0.07021, 0.1144, 0.7165, 0.7343, 0.734, 0.7362, 0.7289, 0.7401, 0.7167, 0.7383, 0.1143, 0.07071, 0.1107, 0.1123, 0.07021, 0.1144, 0.07613, 0.07265, 0.1422, 0.3555, 0.1503, 0.3746, 0.1322, 0.3755, 0.1192, 0.3567, 0.5487, 0.5629, 0.5867, 0.5827, 0.5771, 0.597, 0.5438, 0.5702, 0.06847, 0.1585, 0.07097, 0.2034, 0.03461, 0.2062, 0.0314, 0.1614, 0.3329, 0.5403, 0.3389, 0.5177, 0.3389, 0.5423, 0.5092, 0.542, 0.5487, 0.5629, 0.5438, 0.5702, 0.07021, 0.1144, 0.06847, 0.1585, 0.0314, 0.1614, 0.03385, 0.1171, 0.7167, 0.7383, 0.7289, 0.7401, 0.7346, 0.7461, 0.717, 0.7419, 0.07613, 0.07265, 0.07021, 0.1144, 0.03385, 0.1171, 0.04189, 0.07525, 0.004255, 0.609, 0.01559, 0.593, 0.0268, 0.6078, 0.01842, 0.6278, 0.08601, 0.03494, 0.07613, 0.07265, 0.04189, 0.07525, 0.05519, 0.03728, 0.1022, 0.3254, 0.1192, 0.3567, 0.09863, 0.3582, 0.07602, 0.3274, 0.6527, 0.616, 0.6781, 0.6282, 0.6573, 0.6593, 0.635, 0.6424, 0.08818, 0.2885, 0.1022, 0.3254, 0.07602, 0.3274, 0.05736, 0.2908, 0.6218, 0.6006, 0.6527, 0.616, 0.635, 0.6424, 0.6079, 0.6214, 0.07763, 0.2473, 0.08818, 0.2885, 0.05736, 0.2908, 0.04338, 0.2499, 0.5867, 0.5827, 0.6218, 0.6006, 0.6079, 0.6214, 0.5771, 0.597, 0.07097, 0.2034, 0.07763, 0.2473, 0.04338, 0.2499, 0.03461, 0.2062, 0.07602, 0.3274, 0.09863, 0.3582, 0.08119, 0.3601, 0.05382, 0.3298, 0.635, 0.6424, 0.6573, 0.6593, 0.6309, 0.6857, 0.6125, 0.6649, 0.05736, 0.2908, 0.07602, 0.3274, 0.05382, 0.3298, 0.03126, 0.2937, 0.6079, 0.6214, 0.635, 0.6424, 0.6125, 0.6649, 0.5903, 0.639, 0.04338, 0.2499, 0.05736, 0.2908, 0.03126, 0.2937, 0.01438, 0.2531, 0.5771, 0.597, 0.6079, 0.6214, 0.5903, 0.639, 0.565, 0.6092, 0.03461, 0.2062, 0.04338, 0.2499, 0.01438, 0.2531, 0.003821, 0.2096, 0.5438, 0.5702, 0.5771, 0.597, 0.565, 0.6092, 0.5376, 0.5764, 0.0314, 0.1614, 0.03461, 0.2062, 0.003821, 0.2096, 0.0, 0.1648, 0.3543, 0.4051, 0.3543, 0.4354, 0.3479, 0.41, 0.5092, 0.542, 0.5438, 0.5702, 0.5376, 0.5764, 0.6805, 0.2062, 0.6776, 0.1614, 0.7091, 0.1587, 0.7114, 0.2036, 0.4438, 0.7237, 0.4488, 0.7423, 0.4431, 0.7368, 0.4408, 0.7239, 0.6902, 0.2499, 0.6805, 0.2062, 0.7114, 0.2036, 0.7194, 0.2474, 0.01842, 0.6278, 0.0268, 0.6078, 0.0404, 0.6199, 0.03559, 0.643, 0.7063, 0.2908, 0.6902, 0.2499, 0.7194, 0.2474, 0.7325, 0.2886, 0.7091, 0.1587, 0.7123, 0.1145, 0.7488, 0.1125, 0.7462, 0.1567, 0.3463, 0.5962, 0.3463, 0.6133, 0.3395, 0.5973, 0.5092, 0.542, 0.5376, 0.5764, 0.5303, 0.5812, 0.7114, 0.2036, 0.7091, 0.1587, 0.7462, 0.1567, 0.7479, 0.2016, 0.4408, 0.7239, 0.4431, 0.7368, 0.4401, 0.7428, 0.4372, 0.7241, 0.7194, 0.2474, 0.7114, 0.2036, 0.7479, 0.2016, 0.7537, 0.2456, 0.03559, 0.643, 0.0404, 0.6199, 0.05586, 0.6287, 0.05512, 0.654, 0.7325, 0.2886, 0.7194, 0.2474, 0.7537, 0.2456, 0.7634, 0.2869, 0.03242, 0.6735, 0.03559, 0.643, 0.05512, 0.654, 0.05727, 0.6876, 0.7505, 0.3254, 0.7325, 0.2886, 0.7634, 0.2869, 0.7767, 0.324, 0.7351, 0.03494, 0.7538, 0.0026, 0.78, 0.001174, 0.766, 0.03326, 0.5903, 0.639, 0.6125, 0.6649, 0.5861, 0.6825, 0.5695, 0.6529, 0.7211, 0.07273, 0.7351, 0.03494, 0.766, 0.03326, 0.7555, 0.07086, 0.565, 0.6092, 0.5903, 0.639, 0.5695, 0.6529, 0.5507, 0.6187, 0.7123, 0.1145, 0.7211, 0.07273, 0.7555, 0.07086, 0.7488, 0.1125, 0.5376, 0.5764, 0.565, 0.6092, 0.5507, 0.6187, 0.5303, 0.5812, 0.7767, 0.324, 0.7634, 0.2869, 0.7979, 0.2859, 0.806, 0.3231, 0.766, 0.03326, 0.78, 0.001174, 0.8093, 0.0002964, 0.8004, 0.03223, 0.5695, 0.6529, 0.5861, 0.6825, 0.5567, 0.6947, 0.5464, 0.6624, 0.7555, 0.07086, 0.766, 0.03326, 0.8004, 0.03223, 0.7937, 0.06972, 0.5507, 0.6187, 0.5695, 0.6529, 0.5464, 0.6624, 0.5348, 0.6253, 0.7488, 0.1125, 0.7555, 0.07086, 0.7937, 0.06972, 0.7894, 0.1113, 0.5303, 0.5812, 0.5507, 0.6187, 0.5348, 0.6253, 0.5222, 0.5846, 0.7462, 0.1567, 0.7488, 0.1125, 0.7894, 0.1113, 0.7876, 0.1554, 0.3387, 0.3755, 0.3387, 0.4055, 0.3321, 0.38, 0.5092, 0.542, 0.5303, 0.5812, 0.5222, 0.5846, 0.7479, 0.2016, 0.7462, 0.1567, 0.7876, 0.1554, 0.7885, 0.2004, 0.4372, 0.7241, 0.4401, 0.7428, 0.4341, 0.7371, 0.4328, 0.7236, 0.7537, 0.2456, 0.7479, 0.2016, 0.7885, 0.2004, 0.7919, 0.2444, 0.05512, 0.654, 0.05586, 0.6287, 0.07259, 0.6338, 0.07624, 0.6605, 0.7634, 0.2869, 0.7537, 0.2456, 0.7919, 0.2444, 0.7979, 0.2859, 0.05727, 0.6876, 0.05512, 0.654, 0.07624, 0.6605, 0.08416, 0.6958, 0.05586, 0.6287, 0.05881, 0.6036, 0.07117, 0.6074, 0.07259, 0.6338, 0.0404, 0.6199, 0.04738, 0.5971, 0.05881, 0.6036, 0.05586, 0.6287, 0.0268, 0.6078, 0.03733, 0.5882, 0.04738, 0.5971, 0.0404, 0.6199, 0.01559, 0.593, 0.02904, 0.5773, 0.03733, 0.5882, 0.0268, 0.6078, 0.007185, 0.5758, 0.02283, 0.5646, 0.02904, 0.5773, 0.01559, 0.593, 0.001923, 0.5571, 0.01894, 0.5508, 0.02283, 0.5646, 0.007185, 0.5758, 0.0, 0.5375, 0.01752, 0.5363, 0.01894, 0.5508, 0.001923, 0.5571, 0.001491, 0.5178, 0.01862, 0.5217, 0.01752, 0.5363, 0.0, 0.5375, 0.006339, 0.4987, 0.02221, 0.5076, 0.01862, 0.5217, 0.001491, 0.5178, 0.01436, 0.481, 0.02813, 0.4945, 0.02221, 0.5076, 0.006339, 0.4987, 0.02524, 0.4653, 0.03617, 0.4829, 0.02813, 0.4945, 0.01436, 0.481, 0.03856, 0.4523, 0.04602, 0.4733, 0.03617, 0.4829, 0.02524, 0.4653, 0.05382, 0.4425, 0.0573, 0.466, 0.04602, 0.4733, 0.03856, 0.4523, 0.07042, 0.4361, 0.06957, 0.4613, 0.0573, 0.466, 0.05382, 0.4425, 0.08773, 0.4336, 0.08237, 0.4594, 0.06957, 0.4613, 0.07042, 0.4361, 0.1051, 0.4349, 0.09519, 0.4604, 0.08237, 0.4594, 0.08773, 0.4336, 0.1218, 0.44, 0.1076, 0.4642, 0.09519, 0.4604, 0.1051, 0.4349, 0.1373, 0.4488, 0.119, 0.4707, 0.1076, 0.4642, 0.1218, 0.44, 0.1509, 0.4608, 0.129, 0.4796, 0.119, 0.4707, 0.1373, 0.4488, 0.1621, 0.4757, 0.1373, 0.4906, 0.129, 0.4796, 0.1509, 0.4608, 0.1705, 0.4928, 0.1435, 0.5032, 0.1373, 0.4906, 0.1621, 0.4757, 0.1757, 0.5115, 0.1474, 0.5171, 0.1435, 0.5032, 0.1705, 0.4928, 0.1777, 0.5311, 0.1488, 0.5315, 0.1474, 0.5171, 0.1757, 0.5115, 0.1762, 0.5509, 0.1477, 0.5461, 0.1488, 0.5315, 0.1777, 0.5311, 0.1713, 0.5699, 0.1442, 0.5602, 0.1477, 0.5461, 0.1762, 0.5509, 0.1633, 0.5877, 0.1382, 0.5733, 0.1442, 0.5602, 0.1713, 0.5699, 0.1524, 0.6033, 0.1302, 0.5849, 0.1382, 0.5733, 0.1633, 0.5877, 0.1391, 0.6163, 0.1203, 0.5945, 0.1302, 0.5849, 0.1524, 0.6033, 0.1239, 0.6262, 0.1091, 0.6018, 0.1203, 0.5945, 0.1391, 0.6163, 0.1072, 0.6325, 0.0968, 0.6065, 0.1091, 0.6018, 0.1239, 0.6262, 0.08994, 0.6351, 0.084, 0.6084, 0.0968, 0.6065, 0.1072, 0.6325, 0.07259, 0.6338, 0.07117, 0.6074, 0.084, 0.6084, 0.08994, 0.6351, 0.4432, 0.7011, 0.4396, 0.7101, 0.4347, 0.7103, 0.437, 0.7013, 0.4488, 0.7009, 0.4439, 0.7099, 0.4396, 0.7101, 0.4432, 0.7011, 0.692, 0.75, 0.7022, 0.7451, 0.7027, 0.7487, 0.6926, 0.7547, 0.6916, 0.7445, 0.7019, 0.7407, 0.7022, 0.7451, 0.692, 0.75, 0.6913, 0.7382, 0.7017, 0.7359, 0.7019, 0.7407, 0.6916, 0.7445, 0.6911, 0.7316, 0.7015, 0.7307, 0.7017, 0.7359, 0.6913, 0.7382, 0.691, 0.7249, 0.7015, 0.7254, 0.7015, 0.7307, 0.6911, 0.7316, 0.6911, 0.7183, 0.7015, 0.7202, 0.7015, 0.7254, 0.691, 0.7249, 0.6913, 0.712, 0.7017, 0.7154, 0.7015, 0.7202, 0.6911, 0.7183, 0.6916, 0.7063, 0.7019, 0.7109, 0.7017, 0.7154, 0.6913, 0.712, 0.692, 0.7015, 0.7022, 0.7072, 0.7019, 0.7109, 0.6916, 0.7063, 0.3699, 0.7141, 0.3733, 0.7245, 0.369, 0.7247, 0.3643, 0.7144, 0.3761, 0.7139, 0.3782, 0.7244, 0.3733, 0.7245, 0.3699, 0.7141, 0.3827, 0.7139, 0.3833, 0.7243, 0.3782, 0.7244, 0.3761, 0.7139, 0.3895, 0.714, 0.3886, 0.7244, 0.3833, 0.7243, 0.3827, 0.7139, 0.3961, 0.7142, 0.3938, 0.7246, 0.3886, 0.7244, 0.3895, 0.714, 0.4024, 0.7145, 0.3987, 0.7248, 0.3938, 0.7246, 0.3961, 0.7142, 0.408, 0.715, 0.4031, 0.7252, 0.3987, 0.7248, 0.4024, 0.7145, 0.09416, 0.5081, 0.08482, 0.5132, 0.0812, 0.51, 0.08952, 0.5039, 0.09799, 0.5131, 0.08781, 0.5172, 0.08482, 0.5132, 0.09416, 0.5081, 0.1009, 0.519, 0.09005, 0.5217, 0.08781, 0.5172, 0.09799, 0.5131, 0.1027, 0.5254, 0.09146, 0.5267, 0.09005, 0.5217, 0.1009, 0.519, 0.1033, 0.5321, 0.09197, 0.5319, 0.09146, 0.5267, 0.1027, 0.5254, 0.1028, 0.5388, 0.09157, 0.5372, 0.09197, 0.5319, 0.1033, 0.5321, 0.1011, 0.5453, 0.09028, 0.5423, 0.09157, 0.5372, 0.1028, 0.5388, 0.09841, 0.5514, 0.08814, 0.547, 0.09028, 0.5423, 0.1011, 0.5453, 0.09469, 0.5567, 0.08524, 0.5512, 0.08814, 0.547, 0.09841, 0.5514, 0.09014, 0.5611, 0.08169, 0.5546, 0.08524, 0.5512, 0.09469, 0.5567, 0.08493, 0.5645, 0.07762, 0.5573, 0.08169, 0.5546, 0.09014, 0.5611, 0.4237, 0.7012, 0.4243, 0.7102, 0.4191, 0.7101, 0.417, 0.701, 0.4304, 0.7013, 0.4296, 0.7103, 0.4243, 0.7102, 0.4237, 0.7012, 0.437, 0.7013, 0.4347, 0.7103, 0.4296, 0.7103, 0.4304, 0.7013, 0.4396, 0.7101, 0.4372, 0.7241, 0.4328, 0.7236, 0.4347, 0.7103, 0.4439, 0.7099, 0.4408, 0.7239, 0.4372, 0.7241, 0.4396, 0.7101, 0.7022, 0.7451, 0.717, 0.7419, 0.7173, 0.7449, 0.7027, 0.7487, 0.7019, 0.7407, 0.7167, 0.7383, 0.717, 0.7419, 0.7022, 0.7451, 0.7017, 0.7359, 0.7165, 0.7343, 0.7167, 0.7383, 0.7019, 0.7407, 0.7015, 0.7307, 0.7164, 0.73, 0.7165, 0.7343, 0.7017, 0.7359, 0.7015, 0.7254, 0.7163, 0.7257, 0.7164, 0.73, 0.7015, 0.7307, 0.7015, 0.7202, 0.7164, 0.7214, 0.7163, 0.7257, 0.7015, 0.7254, 0.7017, 0.7154, 0.7165, 0.7174, 0.7164, 0.7214, 0.7015, 0.7202, 0.7019, 0.7109, 0.7167, 0.7137, 0.7165, 0.7174, 0.7017, 0.7154, 0.7022, 0.7072, 0.717, 0.7106, 0.7167, 0.7137, 0.7019, 0.7109, 0.3733, 0.7245, 0.3753, 0.7393, 0.3718, 0.7395, 0.369, 0.7247, 0.3782, 0.7244, 0.3793, 0.7392, 0.3753, 0.7393, 0.3733, 0.7245, 0.3833, 0.7243, 0.3836, 0.7392, 0.3793, 0.7392, 0.3782, 0.7244, 0.3886, 0.7244, 0.3879, 0.7392, 0.3836, 0.7392, 0.3833, 0.7243, 0.3938, 0.7246, 0.3922, 0.7389, 0.3879, 0.7392, 0.3886, 0.7244, 0.3987, 0.7248, 0.3961, 0.7391, 0.3922, 0.7389, 0.3938, 0.7246, 0.4031, 0.7252, 0.3996, 0.7394, 0.3961, 0.7391, 0.3987, 0.7248, 0.4069, 0.7256, 0.4026, 0.7397, 0.3996, 0.7394, 0.4031, 0.7252, 0.08781, 0.5172, 0.07739, 0.5198, 0.07501, 0.5167, 0.08482, 0.5132, 0.09005, 0.5217, 0.07918, 0.5235, 0.07739, 0.5198, 0.08781, 0.5172, 0.09146, 0.5267, 0.0803, 0.5275, 0.07918, 0.5235, 0.09005, 0.5217, 0.4805, 0.7203, 0.469, 0.721, 0.4692, 0.7169, 0.4808, 0.7152, 0.4805, 0.7256, 0.469, 0.7252, 0.469, 0.721, 0.4805, 0.7203, 0.4808, 0.7308, 0.4692, 0.7294, 0.469, 0.7252, 0.4805, 0.7256, 0.08814, 0.547, 0.07766, 0.5437, 0.07936, 0.5399, 0.09028, 0.5423, 0.08524, 0.5512, 0.07534, 0.547, 0.07766, 0.5437, 0.08814, 0.547, 0.4142, 0.7098, 0.4164, 0.7232, 0.4129, 0.7229, 0.4098, 0.7095, 0.4191, 0.7101, 0.4204, 0.7234, 0.4164, 0.7232, 0.4142, 0.7098, 0.4243, 0.7102, 0.4245, 0.7235, 0.4204, 0.7234, 0.4191, 0.7101, 0.4296, 0.7103, 0.4287, 0.7236, 0.4245, 0.7235, 0.4243, 0.7102, 0.4347, 0.7103, 0.4328, 0.7236, 0.4287, 0.7236, 0.4296, 0.7103, 0.07117, 0.6074, 0.07045, 0.583, 0.07908, 0.5836, 0.084, 0.6084, 0.084, 0.6084, 0.07908, 0.5836, 0.08768, 0.5824, 0.0968, 0.6065, 0.0968, 0.6065, 0.08768, 0.5824, 0.09593, 0.5792, 0.1091, 0.6018, 0.1091, 0.6018, 0.09593, 0.5792, 0.1035, 0.5743, 0.1203, 0.5945, 0.1203, 0.5945, 0.1035, 0.5743, 0.1101, 0.5679, 0.1302, 0.5849, 0.1302, 0.5849, 0.1101, 0.5679, 0.1155, 0.5601, 0.1382, 0.5733, 0.1382, 0.5733, 0.1155, 0.5601, 0.1195, 0.5513, 0.1442, 0.5602, 0.1442, 0.5602, 0.1195, 0.5513, 0.1219, 0.5418, 0.1477, 0.5461, 0.1477, 0.5461, 0.1219, 0.5418, 0.1227, 0.532, 0.1488, 0.5315, 0.1488, 0.5315, 0.1227, 0.532, 0.1217, 0.5223, 0.1474, 0.5171, 0.1474, 0.5171, 0.1217, 0.5223, 0.1191, 0.5129, 0.1435, 0.5032, 0.1435, 0.5032, 0.1191, 0.5129, 0.1149, 0.5044, 0.1373, 0.4906, 0.1373, 0.4906, 0.1149, 0.5044, 0.1094, 0.497, 0.129, 0.4796, 0.129, 0.4796, 0.1094, 0.497, 0.1026, 0.4911, 0.119, 0.4707, 0.119, 0.4707, 0.1026, 0.4911, 0.09491, 0.4867, 0.1076, 0.4642, 0.1076, 0.4642, 0.09491, 0.4867, 0.0866, 0.4842, 0.09519, 0.4604, 0.09519, 0.4604, 0.0866, 0.4842, 0.07798, 0.4835, 0.08237, 0.4594, 0.08237, 0.4594, 0.07798, 0.4835, 0.06937, 0.4848, 0.06957, 0.4613, 0.06957, 0.4613, 0.06937, 0.4848, 0.06113, 0.4879, 0.0573, 0.466, 0.0573, 0.466, 0.06113, 0.4879, 0.05354, 0.4928, 0.04602, 0.4733, 0.04602, 0.4733, 0.05354, 0.4928, 0.04692, 0.4993, 0.03617, 0.4829, 0.03617, 0.4829, 0.04692, 0.4993, 0.04152, 0.5071, 0.02813, 0.4945, 0.02813, 0.4945, 0.04152, 0.5071, 0.03753, 0.5159, 0.02221, 0.5076, 0.02221, 0.5076, 0.03753, 0.5159, 0.03512, 0.5254, 0.01862, 0.5217, 0.01862, 0.5217, 0.03512, 0.5254, 0.03438, 0.5352, 0.01752, 0.5363, 0.01752, 0.5363, 0.03438, 0.5352, 0.03534, 0.5449, 0.01894, 0.5508, 0.01894, 0.5508, 0.03534, 0.5449, 0.03795, 0.5542, 0.02283, 0.5646, 0.02283, 0.5646, 0.03795, 0.5542, 0.04213, 0.5627, 0.02904, 0.5773, 0.02904, 0.5773, 0.04213, 0.5627, 0.0477, 0.5701, 0.03733, 0.5882, 0.03733, 0.5882, 0.0477, 0.5701, 0.05446, 0.5761, 0.04738, 0.5971, 0.04738, 0.5971, 0.05446, 0.5761, 0.06214, 0.5804, 0.05881, 0.6036, 0.05881, 0.6036, 0.06214, 0.5804, 0.07045, 0.583, 0.07117, 0.6074, 0.07045, 0.583, 0.06743, 0.5671, 0.07336, 0.5676, 0.07908, 0.5836, 0.07908, 0.5836, 0.07336, 0.5676, 0.07927, 0.5667, 0.08768, 0.5824, 0.08768, 0.5824, 0.07927, 0.5667, 0.08493, 0.5645, 0.09593, 0.5792, 0.09593, 0.5792, 0.08493, 0.5645, 0.09014, 0.5611, 0.1035, 0.5743, 0.1035, 0.5743, 0.09014, 0.5611, 0.09469, 0.5567, 0.1101, 0.5679, 0.1101, 0.5679, 0.09469, 0.5567, 0.09841, 0.5514, 0.1155, 0.5601, 0.1155, 0.5601, 0.09841, 0.5514, 0.1011, 0.5453, 0.1195, 0.5513, 0.1195, 0.5513, 0.1011, 0.5453, 0.1028, 0.5388, 0.1219, 0.5418, 0.1219, 0.5418, 0.1028, 0.5388, 0.1033, 0.5321, 0.1227, 0.532, 0.1227, 0.532, 0.1033, 0.5321, 0.1027, 0.5254, 0.1217, 0.5223, 0.1217, 0.5223, 0.1027, 0.5254, 0.1009, 0.519, 0.1191, 0.5129, 0.1191, 0.5129, 0.1009, 0.519, 0.09799, 0.5131, 0.1149, 0.5044, 0.1149, 0.5044, 0.09799, 0.5131, 0.09416, 0.5081, 0.1094, 0.497, 0.1094, 0.497, 0.09416, 0.5081, 0.08952, 0.5039, 0.1026, 0.4911, 0.1026, 0.4911, 0.08952, 0.5039, 0.08424, 0.5009, 0.09491, 0.4867, 0.09491, 0.4867, 0.08424, 0.5009, 0.07853, 0.4992, 0.0866, 0.4842, 0.0866, 0.4842, 0.07853, 0.4992, 0.0726, 0.4987, 0.07798, 0.4835, 0.391, 0.701, 0.3895, 0.714, 0.3827, 0.7139, 0.3812, 0.7009, 0.3812, 0.7009, 0.3827, 0.7139, 0.3761, 0.7139, 0.3716, 0.7009, 0.3716, 0.7009, 0.3761, 0.7139, 0.3699, 0.7141, 0.3626, 0.7012, 0.3626, 0.7012, 0.3699, 0.7141, 0.3643, 0.7144, 0.3545, 0.7016, 0.6795, 0.6896, 0.692, 0.7015, 0.6916, 0.7063, 0.6789, 0.6967, 0.6789, 0.6967, 0.6916, 0.7063, 0.6913, 0.712, 0.6784, 0.7049, 0.6784, 0.7049, 0.6913, 0.712, 0.6911, 0.7183, 0.6782, 0.714, 0.6782, 0.714, 0.6911, 0.7183, 0.691, 0.7249, 0.6781, 0.7237, 0.6781, 0.7237, 0.691, 0.7249, 0.6911, 0.7316, 0.6782, 0.7335, 0.6782, 0.7335, 0.6911, 0.7316, 0.6913, 0.7382, 0.6784, 0.7431, 0.6784, 0.7431, 0.6913, 0.7382, 0.6916, 0.7445, 0.6789, 0.7521, 0.6789, 0.7521, 0.6916, 0.7445, 0.692, 0.75, 0.6795, 0.7602, 0.0477, 0.5701, 0.0518, 0.5582, 0.05644, 0.5624, 0.05446, 0.5761, 0.05446, 0.5761, 0.05644, 0.5624, 0.06172, 0.5653, 0.06214, 0.5804, 0.06214, 0.5804, 0.06172, 0.5653, 0.06743, 0.5671, 0.07045, 0.583])
me_sphere.materials.append(mat_material_001)
me_sphere.update()

# ---- objects
ob_light = bpy.data.objects.new('Light', light_light)
ob_camera = bpy.data.objects.new('Camera', cam_camera)
ob_sphere = bpy.data.objects.new('Sphere', me_sphere)

# ---- transforms, parenting, visibility, modifiers, constraints
ob_light.location = (4.076, 1.005, 5.904)
ob_light.rotation_euler = (0.6503, 0.05522, 1.866)
ob_light.lock_rotations_4d = False
ob_light.empty_display_type = 'ARROWS'
ob_light.color = (0.0, 0.0, 0.0, 0.0)
ob_light.lineart.crease_threshold = 0.0
ob_camera.location = (7.359, -6.926, 4.958)
ob_camera.rotation_euler = (1.109, 0.0, 0.8149)
ob_camera.lock_rotations_4d = False
ob_camera.empty_display_type = 'ARROWS'
ob_camera.color = (0.0, 0.0, 0.0, 0.0)
ob_camera.display_type = 'WIRE'
ob_camera.lineart.crease_threshold = 0.0
ob_sphere.location = (0.0, 0.0, 1.021)

# ---- collection membership
col_collection.objects.link(ob_light)
col_collection.objects.link(ob_camera)
col_collection.objects.link(ob_sphere)

# ---- scene / render settings (as saved in the file)
scene.camera = ob_camera
scene.frame_start = 1; scene.frame_end = 250; scene.frame_set(1)
scene.render.engine = 'BLENDER_EEVEE_NEXT'
scene.cycles.sampling_pattern = 'TABULATED_SOBOL'
scene.view_settings.view_transform = 'Filmic'
bpy.context.view_layer.update()
